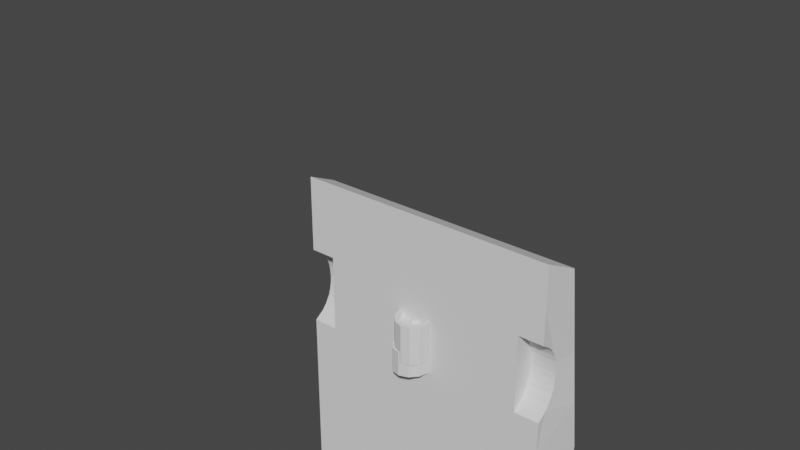 # Source: Car_Model.blend  (saved by Blender 2.81.16; exported with 4.5.12 LTS)
import bpy
from mathutils import Matrix  # noqa: F401  (used for matrix-valued properties, if any)

bpy.ops.wm.read_factory_settings(use_empty=True)
scene = bpy.context.scene
scene.name = 'Scene'

# ---- world
world_world = bpy.data.worlds.new('World'); scene.world = world_world
world_world.use_nodes = True; world_world.node_tree.nodes.clear()
_N = world_world.node_tree.nodes; _L = world_world.node_tree.links
n0 = _N.new('ShaderNodeOutputWorld'); n0.name = 'World Output'; n0.location = (300, 300)
n1 = _N.new('ShaderNodeBackground'); n1.name = 'Background'; n1.location = (10, 300)
n1.inputs[0].default_value = (0.05088, 0.05088, 0.05088, 1.0)
_L.new(n1.outputs[0], n0.inputs[0])
n0.is_active_output = True
world_world.color = (0.05088, 0.05088, 0.05088)
world_world.use_sun_shadow = False
world_world.sun_shadow_jitter_overblur = 0.0

# ---- meshes
me_cube = bpy.data.meshes.new('Cube')
me_cube.from_pydata([(0.9229, 0.2521, 2.229), (0.9467, 0.5652, 2.123), (0.9229, 0.2301, 1.082), (0.9229, 0.1721, -1.933), (0.8781, 0.7573, -1.786), (0.9203, 0.7825, 0.8881), (0.6485, 1.28, -1.498), (0.6487, 1.319, 0.5101), (0.9229, 0.2002, -0.4739), (0.8782, 0.7608, -0.4346), (0.6501, 1.301, -0.445), (0.9229, 0.2433, 1.768), (0.9229, 0.4172, 1.647), (0.9229, 0.4483, 1.529), (0.9229, 0.4126, 1.411), (0.9229, 0.2342, 1.297), (0.9229, 0.3327, 1.727), (0.9229, 0.3867, 1.687), (0.9229, 0.4357, 1.607), (0.9229, 0.4433, 1.571), (0.9229, 0.4441, 1.489), (0.9229, 0.4327, 1.45), (0.9229, 0.3702, 1.366), (0.9229, 0.3251, 1.335), (0.7444, 0.2433, 1.768), (0.7444, 0.4172, 1.647), (0.7444, 0.4483, 1.529), (0.7444, 0.4126, 1.411), (0.7444, 0.3327, 1.727), (0.7444, 0.3867, 1.687), (0.7444, 0.4357, 1.607), (0.7444, 0.4433, 1.571), (0.7444, 0.4441, 1.489), (0.7444, 0.4327, 1.45), (0.7444, 0.3702, 1.366), (0.7444, 0.3251, 1.335), (0.7444, 0.2521, 2.229), (0.7444, 0.1721, -1.933), (0.7444, 0.2301, 1.082), (0.7444, 0.2002, -0.4739), (0.7444, 0.2342, 1.297), (0.9229, 0.1908, -0.9608), (0.9229, 0.2717, -0.9914), (0.9229, 0.3476, -1.036), (0.9229, 0.3871, -1.079), (0.9229, 0.4107, -1.122), (0.9229, 0.4233, -1.165), (0.9229, 0.4268, -1.208), (0.9229, 0.4217, -1.251), (0.9229, 0.4074, -1.293), (0.9229, 0.3822, -1.336), (0.9229, 0.341, -1.378), (0.9229, 0.2634, -1.419), (0.9229, 0.1814, -1.446), (0.7444, 0.1908, -0.9608), (0.7444, 0.2717, -0.9914), (0.7444, 0.3476, -1.036), (0.7444, 0.3871, -1.079), (0.7444, 0.4107, -1.122), (0.7444, 0.4233, -1.165), (0.7444, 0.4268, -1.208), (0.7444, 0.4217, -1.251), (0.7444, 0.4074, -1.293), (0.7444, 0.3822, -1.336), (0.7444, 0.341, -1.378), (0.7444, 0.2634, -1.419), (0.7444, 0.1814, -1.446), (0.8779, 0.7602, -0.5346), (0.9011, 0.7688, 0.9158), (0.6487, 1.298, -0.545), (0.6299, 1.31, 0.5358), (0.6292, 1.271, -1.522), (0.8591, 0.7458, -1.809), (0.9229, 0.7121, -0.4837), (0.6676, 1.348, -0.4959), (0.6676, 1.368, 0.5428), (0.9674, 0.7354, 0.9635), (0.6676, 1.328, -1.535), (0.9229, 0.7088, -1.855), (-0.9229, 0.2521, 2.229), (-0.9467, 0.5652, 2.123), (-0.9229, 0.2301, 1.082), (-0.9229, 0.1721, -1.933), (-0.8781, 0.7573, -1.786), (-0.9203, 0.7825, 0.8881), (-0.6485, 1.28, -1.498), (-0.6487, 1.319, 0.5101), (-0.9229, 0.2002, -0.4739), (-0.8782, 0.7608, -0.4346), (-0.6501, 1.301, -0.445), (-2.773e-09, 0.2521, 2.229), (-2.645e-09, 0.5652, 2.123), (-1.204e-09, 0.7354, 0.9635), (2.402e-09, 0.1721, -1.933), (-1.347e-09, 0.2301, 1.082), (-6.87e-10, 1.368, 0.5428), (1.896e-09, 1.328, -1.535), (6.047e-10, 1.348, -0.4959), (5.874e-10, 0.2002, -0.4739), (-0.9229, 0.2433, 1.768), (-0.9229, 0.4172, 1.647), (-0.9229, 0.4483, 1.529), (-0.9229, 0.4126, 1.411), (-0.9229, 0.2342, 1.297), (-0.9229, 0.3327, 1.727), (-0.9229, 0.3867, 1.687), (-0.9229, 0.4357, 1.607), (-0.9229, 0.4433, 1.571), (-0.9229, 0.4441, 1.489), (-0.9229, 0.4327, 1.45), (-0.9229, 0.3702, 1.366), (-0.9229, 0.3251, 1.335), (-0.7444, 0.2433, 1.768), (-0.7444, 0.4172, 1.647), (-0.7444, 0.4483, 1.529), (-0.7444, 0.4126, 1.411), (-0.7444, 0.3327, 1.727), (-0.7444, 0.3867, 1.687), (-0.7444, 0.4357, 1.607), (-0.7444, 0.4433, 1.571), (-0.7444, 0.4441, 1.489), (-0.7444, 0.4327, 1.45), (-0.7444, 0.3702, 1.366), (-0.7444, 0.3251, 1.335), (-2.201e-09, 0.2433, 1.768), (-1.615e-09, 0.2342, 1.297), (-0.7444, 0.2521, 2.229), (-0.7444, 0.1721, -1.933), (-0.7444, 0.2301, 1.082), (-0.7444, 0.2002, -0.4739), (-0.7444, 0.2342, 1.297), (-0.9229, 0.1908, -0.9608), (-0.9229, 0.2717, -0.9914), (-0.9229, 0.3476, -1.036), (-0.9229, 0.3871, -1.079), (-0.9229, 0.4107, -1.122), (-0.9229, 0.4233, -1.165), (-0.9229, 0.4268, -1.208), (-0.9229, 0.4217, -1.251), (-0.9229, 0.4074, -1.293), (-0.9229, 0.3822, -1.336), (-0.9229, 0.341, -1.378), (-0.9229, 0.2634, -1.419), (-0.9229, 0.1814, -1.446), (-0.7444, 0.1908, -0.9608), (-0.7444, 0.2717, -0.9914), (-0.7444, 0.3476, -1.036), (-0.7444, 0.3871, -1.079), (-0.7444, 0.4107, -1.122), (-0.7444, 0.4233, -1.165), (-0.7444, 0.4268, -1.208), (-0.7444, 0.4217, -1.251), (-0.7444, 0.4074, -1.293), (-0.7444, 0.3822, -1.336), (-0.7444, 0.341, -1.378), (-0.7444, 0.2634, -1.419), (-0.7444, 0.1814, -1.446), (1.797e-09, 0.1814, -1.446), (1.193e-09, 0.1908, -0.9608), (-0.8779, 0.7602, -0.5346), (-0.9011, 0.7688, 0.9158), (-0.6487, 1.298, -0.545), (-0.6299, 1.31, 0.5358), (-0.6292, 1.271, -1.522), (-0.8591, 0.7458, -1.809), (-0.9229, 0.7121, -0.4837), (-0.6676, 1.348, -0.4959), (-0.6676, 1.368, 0.5428), (-0.9674, 0.7354, 0.9635), (-1.145e-09, 0.7688, 0.9158), (-6.777e-10, 1.31, 0.5358), (2.3e-09, 0.7088, -1.855), (-0.6676, 1.328, -1.535), (-0.9229, 0.7088, -1.855), (1.842e-09, 1.271, -1.491), (2.245e-09, 0.7465, -1.811), (0.9618, 0.6894, 1.277), (0.956, 0.6419, 1.6), (0.9507, 0.5978, 1.901), (-1.594e-09, 0.6894, 1.277), (-1.995e-09, 0.6419, 1.6), (-2.369e-09, 0.5978, 1.901), (-0.9618, 0.6894, 1.277), (-0.956, 0.6419, 1.6), (-0.9507, 0.5978, 1.901), (0.9229, 0.2472, 1.971), (-2.453e-09, 0.2472, 1.971), (0.7444, 0.2472, 1.971), (-0.9229, 0.2472, 1.971), (-0.7444, 0.2472, 1.971)], [], [(8, 73, 76, 2), (67, 4, 6, 69), (169, 68, 70, 170), (5, 9, 10, 7), (3, 78, 73, 8, 41, 42, 43, 44, 45, 46, 47, 48, 49, 50, 51, 52, 53), (75, 74, 97, 95), (74, 77, 96, 97), (39, 38, 94, 98), (186, 189, 112, 124), (0, 1, 91, 90, 36), (16, 28, 29, 17), (21, 33, 27, 14), (20, 32, 33, 21), (12, 25, 30, 18), (23, 35, 40, 15), (14, 27, 34, 22), (17, 29, 25, 12), (18, 30, 31, 19), (11, 24, 28, 16), (22, 34, 35, 23), (19, 31, 26, 13), (13, 26, 32, 20), (29, 28, 24, 40, 35, 34, 27, 33, 32, 26, 31, 30, 25), (81, 128, 130, 103), (185, 187, 24, 11), (40, 24, 124, 125), (81, 103, 111, 110, 182, 168), (38, 40, 125, 94), (8, 2, 38, 39), (41, 8, 39, 54), (3, 53, 66, 37), (53, 52, 65, 66), (52, 51, 64, 65), (51, 50, 63, 64), (50, 49, 62, 63), (49, 48, 61, 62), (48, 47, 60, 61), (47, 46, 59, 60), (46, 45, 58, 59), (45, 44, 57, 58), (44, 43, 56, 57), (43, 42, 55, 56), (42, 41, 54, 55), (54, 66, 65, 64, 63, 62, 61, 60, 59, 58, 57, 56, 55), (98, 158, 54, 39), (157, 66, 54, 158), (93, 37, 66, 157), (9, 5, 76, 73), (7, 10, 74, 75), (5, 7, 75, 76), (10, 9, 73, 74), (6, 4, 78, 77), (4, 67, 73, 78), (69, 6, 77, 74), (67, 69, 74, 73), (70, 68, 76, 75), (68, 169, 92, 76), (170, 70, 75, 95), (78, 3, 37, 93, 171), (71, 72, 175, 174), (72, 71, 77, 78), (71, 174, 96, 77), (175, 72, 78, 171), (99, 188, 184, 183, 107, 106, 100, 105, 104), (87, 81, 168, 165), (159, 161, 85, 83), (169, 170, 162, 160), (84, 86, 89, 88), (82, 143, 142, 141, 140, 139, 138, 137, 136, 135, 134, 133, 132, 131, 87, 165, 173), (167, 95, 97, 166), (166, 97, 96, 172), (129, 98, 94, 128), (177, 180, 181, 178), (79, 126, 90, 91, 80), (104, 105, 117, 116), (109, 102, 115, 121), (108, 109, 121, 120), (100, 106, 118, 113), (111, 103, 130, 123), (102, 110, 122, 115), (105, 100, 113, 117), (106, 107, 119, 118), (99, 104, 116, 112), (110, 111, 123, 122), (107, 101, 114, 119), (101, 108, 120, 114), (117, 113, 118, 119, 114, 120, 121, 115, 122, 123, 130, 112, 116), (186, 124, 24, 187), (188, 99, 112, 189), (130, 125, 124, 112), (2, 15, 40, 38), (128, 94, 125, 130), (87, 129, 128, 81), (131, 144, 129, 87), (82, 127, 156, 143), (143, 156, 155, 142), (142, 155, 154, 141), (141, 154, 153, 140), (140, 153, 152, 139), (139, 152, 151, 138), (138, 151, 150, 137), (137, 150, 149, 136), (136, 149, 148, 135), (135, 148, 147, 134), (134, 147, 146, 133), (133, 146, 145, 132), (132, 145, 144, 131), (144, 145, 146, 147, 148, 149, 150, 151, 152, 153, 154, 155, 156), (98, 129, 144, 158), (157, 158, 144, 156), (93, 157, 156, 127), (88, 165, 168, 84), (86, 167, 166, 89), (84, 168, 167, 86), (89, 166, 165, 88), (85, 172, 173, 83), (83, 173, 165, 159), (161, 166, 172, 85), (159, 165, 166, 161), (162, 167, 168, 160), (160, 168, 92, 169), (170, 95, 167, 162), (173, 171, 93, 127, 82), (163, 174, 175, 164), (164, 173, 172, 163), (163, 172, 96, 174), (175, 171, 173, 164), (80, 91, 181, 184), (182, 179, 92, 168), (183, 180, 179, 182), (1, 178, 181, 91), (176, 76, 92, 179), (177, 176, 179, 180), (90, 126, 189, 186), (79, 188, 189, 126), (90, 186, 187, 36), (0, 36, 187, 185), (182, 110, 102, 109, 108, 101, 107, 183), (19, 177, 178, 185, 11, 16, 17, 12, 18), (184, 188, 79, 80), (185, 178, 1, 0), (76, 176, 22, 23, 15, 2), (22, 176, 177, 19, 13, 20, 21, 14), (180, 183, 184, 181)])
_uv = me_cube.uv_layers.new(name='UVMap')
_uv.uv.foreach_set('vector', [0.6493, 0.6418, 0.6493, 0.7668, 0.3016, 0.766, 0.2754, 0.6418, 0.6614, 0.7786, 0.962, 0.7837, 0.8905, 0.9881, 0.6615, 0.9881, 0.8849, 0.01687, 0.8849, 0.237, 0.6732, 0.1708, 0.6732, 0.01687, 0.3195, 0.7776, 0.6373, 0.7782, 0.6375, 0.9882, 0.408, 0.9881, 1.0, 0.6418, 0.9787, 0.7725, 0.6493, 0.7668, 0.6493, 0.6418, 0.7663, 0.6418, 0.7733, 0.6617, 0.7836, 0.6804, 0.7938, 0.6903, 0.8041, 0.6963, 0.8144, 0.6995, 0.8247, 0.7006, 0.8349, 0.6995, 0.8452, 0.6963, 0.8555, 0.6903, 0.8657, 0.6804, 0.876, 0.6617, 0.883, 0.6418, 0.8685, 0.4163, 0.6189, 0.4163, 0.6189, 0.2532, 0.8685, 0.2532, 0.6189, 0.4163, 0.3694, 0.4163, 0.3694, 0.2532, 0.6189, 0.2532, 0.4255, 0.5982, 0.05162, 0.5982, 0.05162, 0.4163, 0.4255, 0.4163, 0.2217, 0.1403, 0.0429, 0.1403, 0.0429, 0.1899, 0.2217, 0.1899, 0.00572, 0.07749, 0.0, 0.0, 0.2274, 0.0, 0.2274, 0.07749, 0.04862, 0.07749, 0.9114, 0.2758, 0.8685, 0.2758, 0.8685, 0.2894, 0.9114, 0.2894, 0.9028, 0.1689, 0.9028, 0.1253, 0.8934, 0.1253, 0.8934, 0.1689, 0.9122, 0.1689, 0.9122, 0.1253, 0.9028, 0.1253, 0.9028, 0.1689, 0.9501, 0.1689, 0.9501, 0.1253, 0.9405, 0.1253, 0.9405, 0.1689, 0.3433, 0.1456, 0.3426, 0.189, 0.3659, 0.189, 0.3666, 0.1456, 0.3187, 0.1465, 0.318, 0.1899, 0.3304, 0.1893, 0.3311, 0.1459, 0.9596, 0.1689, 0.9596, 0.1253, 0.9501, 0.1253, 0.9501, 0.1689, 0.9405, 0.1689, 0.9405, 0.1253, 0.9319, 0.1253, 0.9319, 0.1689, 0.9114, 0.2536, 0.8685, 0.2536, 0.8685, 0.2758, 0.9114, 0.2758, 0.3311, 0.1459, 0.3304, 0.1893, 0.3426, 0.189, 0.3433, 0.1456, 0.9319, 0.1689, 0.9319, 0.1253, 0.9216, 0.1253, 0.9216, 0.1689, 0.9216, 0.1689, 0.9216, 0.1253, 0.9122, 0.1253, 0.9122, 0.1689, 0.9628, 0.4005, 0.9723, 0.3871, 0.9817, 0.3651, 0.8685, 0.3651, 0.8779, 0.3871, 0.8855, 0.398, 0.8968, 0.4081, 0.9062, 0.4129, 0.9157, 0.4155, 0.9251, 0.4163, 0.9353, 0.4149, 0.944, 0.4129, 0.9534, 0.4081, 0.05162, 0.6418, 0.05162, 0.5982, 8.941e-08, 0.5982, -2.98e-08, 0.6418, 0.0, 0.1403, 0.0429, 0.1403, 0.0429, 0.1899, 0.0, 0.1899, 0.7762, 0.5266, 0.7762, 0.6418, 0.955, 0.6418, 0.955, 0.5266, 0.2754, 0.6418, 0.2238, 0.6418, 0.2144, 0.6638, 0.2067, 0.6747, 0.2265, 0.7533, 0.3016, 0.766, 0.05162, 0.5982, 8.941e-08, 0.5982, 5.96e-07, 0.4163, 0.05162, 0.4163, 0.4255, 0.6418, 0.05162, 0.6418, 0.05162, 0.5982, 0.4255, 0.5982, 0.5425, 0.6418, 0.4255, 0.6418, 0.4255, 0.5982, 0.5425, 0.5982, 0.7762, 0.6418, 0.6592, 0.6418, 0.6592, 0.5982, 0.7762, 0.5982, 0.3609, 0.1074, 0.3609, 0.1271, 0.318, 0.1271, 0.318, 0.1074, 0.3609, 0.1271, 0.3609, 0.1456, 0.318, 0.1456, 0.318, 0.1271, 0.8725, 0.483, 0.8828, 0.483, 0.8828, 0.5266, 0.8725, 0.5266, 0.8828, 0.483, 0.893, 0.483, 0.893, 0.5266, 0.8828, 0.5266, 0.893, 0.483, 0.9033, 0.483, 0.9033, 0.5266, 0.893, 0.5266, 0.9033, 0.483, 0.9136, 0.483, 0.9136, 0.5266, 0.9033, 0.5266, 0.9136, 0.483, 0.9238, 0.483, 0.9238, 0.5266, 0.9136, 0.5266, 0.9238, 0.483, 0.9341, 0.483, 0.9341, 0.5266, 0.9238, 0.5266, 0.9341, 0.483, 0.9444, 0.483, 0.9444, 0.5266, 0.9341, 0.5266, 0.9444, 0.483, 0.9547, 0.483, 0.9547, 0.5266, 0.9444, 0.5266, 0.9386, 0.09186, 0.9372, 0.1076, 0.8945, 0.1076, 0.8959, 0.09186, 0.9372, 0.1076, 0.9361, 0.1253, 0.8934, 0.1253, 0.8945, 0.1076, 0.2274, 0.0187, 0.3441, 0.0187, 0.3371, 0.03859, 0.3269, 0.05734, 0.3166, 0.06719, 0.3063, 0.07315, 0.2961, 0.07644, 0.2858, 0.07749, 0.2755, 0.07644, 0.2652, 0.07315, 0.255, 0.06719, 0.2447, 0.05734, 0.2344, 0.03859, 0.4255, 0.4163, 0.5425, 0.4163, 0.5425, 0.5982, 0.4255, 0.5982, 0.6592, 0.4163, 0.6592, 0.5982, 0.5425, 0.5982, 0.5425, 0.4163, 0.7762, 0.4163, 0.7762, 0.5982, 0.6592, 0.5982, 0.6592, 0.4163, 0.6373, 0.7782, 0.3195, 0.7776, 0.3016, 0.766, 0.6493, 0.7668, 0.408, 0.9881, 0.6375, 0.9882, 0.6495, 1.0, 0.3999, 1.0, 0.3195, 0.7776, 0.408, 0.9881, 0.3999, 1.0, 0.3016, 0.766, 0.6375, 0.9882, 0.6373, 0.7782, 0.6493, 0.7668, 0.6495, 1.0, 0.8905, 0.9881, 0.962, 0.7837, 0.9787, 0.7725, 0.8991, 1.0, 0.962, 0.7837, 0.6614, 0.7786, 0.6493, 0.7668, 0.9787, 0.7725, 0.6615, 0.9881, 0.8905, 0.9881, 0.8991, 1.0, 0.6495, 1.0, 0.6614, 0.7786, 0.6615, 0.9881, 0.6495, 1.0, 0.6493, 0.7668, 0.6732, 0.1708, 0.8849, 0.237, 0.8934, 0.2532, 0.6594, 0.18, 0.3694, 0.237, 0.3694, 0.01687, 0.3808, 0.01687, 0.3808, 0.2532, 0.6732, 0.01687, 0.6732, 0.1708, 0.6594, 0.18, 0.6594, 0.01687, 0.1299, 0.4163, -5.96e-08, 0.4144, 0.0003227, 0.371, 0.001668, 0.1899, 0.1316, 0.1918, 0.3556, 0.3437, 0.1411, 0.4, 0.1427, 0.1911, 0.3583, 0.1899, 0.1411, 0.4, 0.3556, 0.3437, 0.3681, 0.3537, 0.1299, 0.4163, 0.3556, 0.3437, 0.3583, 0.1899, 0.3694, 0.1913, 0.3681, 0.3537, 0.1427, 0.1911, 0.1411, 0.4, 0.1299, 0.4163, 0.1316, 0.1918, 0.1106, 0.6418, 0.06179, 0.6418, 0.07699, 0.7279, 0.149, 0.7401, 0.157, 0.6916, 0.1483, 0.6895, 0.1389, 0.6848, 0.1294, 0.6772, 0.12, 0.6638, 0.6493, 0.6418, 0.2754, 0.6418, 0.3016, 0.766, 0.6493, 0.7668, 0.6614, 0.7786, 0.6615, 0.9881, 0.8905, 0.9881, 0.962, 0.7837, 0.8849, 0.01687, 0.6732, 0.01687, 0.6732, 0.1708, 0.8849, 0.237, 0.3195, 0.7776, 0.408, 0.9881, 0.6375, 0.9882, 0.6373, 0.7782, 1.0, 0.6418, 0.883, 0.6418, 0.876, 0.6617, 0.8657, 0.6804, 0.8555, 0.6903, 0.8452, 0.6963, 0.8349, 0.6995, 0.8247, 0.7006, 0.8144, 0.6995, 0.8041, 0.6963, 0.7938, 0.6903, 0.7836, 0.6804, 0.7733, 0.6617, 0.7663, 0.6418, 0.6493, 0.6418, 0.6493, 0.7668, 0.9787, 0.7725, 0.8685, 0.4163, 0.8685, 0.2532, 0.6189, 0.2532, 0.6189, 0.4163, 0.6189, 0.4163, 0.6189, 0.2532, 0.3694, 0.2532, 0.3694, 0.4163, 0.4255, 0.5982, 0.4255, 0.4163, 0.05162, 0.4163, 0.05162, 0.5982, 0.5338, 0.2504, 0.5338, 0.01687, 0.606, 0.01687, 0.606, 0.2491, 0.00572, 0.07749, 0.04862, 0.07749, 0.2274, 0.07749, 0.2274, 0.0, 0.0, 0.0, 0.9114, 0.2758, 0.9114, 0.2894, 0.8685, 0.2894, 0.8685, 0.2758, 0.9028, 0.1689, 0.8934, 0.1689, 0.8934, 0.1253, 0.9028, 0.1253, 0.9122, 0.1689, 0.9028, 0.1689, 0.9028, 0.1253, 0.9122, 0.1253, 0.9501, 0.1689, 0.9405, 0.1689, 0.9405, 0.1253, 0.9501, 0.1253, 0.3433, 0.1456, 0.3666, 0.1456, 0.3659, 0.189, 0.3426, 0.189, 0.3187, 0.1465, 0.3311, 0.1459, 0.3304, 0.1893, 0.318, 0.1899, 0.9596, 0.1689, 0.9501, 0.1689, 0.9501, 0.1253, 0.9596, 0.1253, 0.9405, 0.1689, 0.9319, 0.1689, 0.9319, 0.1253, 0.9405, 0.1253, 0.9114, 0.2536, 0.9114, 0.2758, 0.8685, 0.2758, 0.8685, 0.2536, 0.3311, 0.1459, 0.3433, 0.1456, 0.3426, 0.189, 0.3304, 0.1893, 0.9319, 0.1689, 0.9216, 0.1689, 0.9216, 0.1253, 0.9319, 0.1253, 0.9216, 0.1689, 0.9122, 0.1689, 0.9122, 0.1253, 0.9216, 0.1253, 0.9628, 0.4005, 0.9534, 0.4081, 0.944, 0.4129, 0.9353, 0.4149, 0.9251, 0.4163, 0.9157, 0.4155, 0.9062, 0.4129, 0.8968, 0.4081, 0.8855, 0.398, 0.8779, 0.3871, 0.8685, 0.3651, 0.9817, 0.3651, 0.9723, 0.3871, 0.2217, 0.1403, 0.2217, 0.1899, 0.0429, 0.1899, 0.0429, 0.1403, 0.0, 0.1403, 0.0, 0.1899, 0.0429, 0.1899, 0.0429, 0.1403, 0.7762, 0.5266, 0.955, 0.5266, 0.955, 0.6418, 0.7762, 0.6418, 0.05162, 0.6418, -2.98e-08, 0.6418, 8.941e-08, 0.5982, 0.05162, 0.5982, 0.05162, 0.5982, 0.05162, 0.4163, 5.96e-07, 0.4163, 8.941e-08, 0.5982, 0.4255, 0.6418, 0.4255, 0.5982, 0.05162, 0.5982, 0.05162, 0.6418, 0.5425, 0.6418, 0.5425, 0.5982, 0.4255, 0.5982, 0.4255, 0.6418, 0.7762, 0.6418, 0.7762, 0.5982, 0.6592, 0.5982, 0.6592, 0.6418, 0.3609, 0.1074, 0.318, 0.1074, 0.318, 0.1271, 0.3609, 0.1271, 0.3609, 0.1271, 0.318, 0.1271, 0.318, 0.1456, 0.3609, 0.1456, 0.8725, 0.483, 0.8725, 0.5266, 0.8828, 0.5266, 0.8828, 0.483, 0.8828, 0.483, 0.8828, 0.5266, 0.893, 0.5266, 0.893, 0.483, 0.893, 0.483, 0.893, 0.5266, 0.9033, 0.5266, 0.9033, 0.483, 0.9033, 0.483, 0.9033, 0.5266, 0.9136, 0.5266, 0.9136, 0.483, 0.9136, 0.483, 0.9136, 0.5266, 0.9238, 0.5266, 0.9238, 0.483, 0.9238, 0.483, 0.9238, 0.5266, 0.9341, 0.5266, 0.9341, 0.483, 0.9341, 0.483, 0.9341, 0.5266, 0.9444, 0.5266, 0.9444, 0.483, 0.9444, 0.483, 0.9444, 0.5266, 0.9547, 0.5266, 0.9547, 0.483, 0.9386, 0.09186, 0.8959, 0.09186, 0.8945, 0.1076, 0.9372, 0.1076, 0.9372, 0.1076, 0.8945, 0.1076, 0.8934, 0.1253, 0.9361, 0.1253, 0.2274, 0.0187, 0.2344, 0.03859, 0.2447, 0.05734, 0.255, 0.06719, 0.2652, 0.07315, 0.2755, 0.07644, 0.2858, 0.07749, 0.2961, 0.07644, 0.3063, 0.07315, 0.3166, 0.06719, 0.3269, 0.05734, 0.3371, 0.03859, 0.3441, 0.0187, 0.4255, 0.4163, 0.4255, 0.5982, 0.5425, 0.5982, 0.5425, 0.4163, 0.6592, 0.4163, 0.5425, 0.4163, 0.5425, 0.5982, 0.6592, 0.5982, 0.7762, 0.4163, 0.6592, 0.4163, 0.6592, 0.5982, 0.7762, 0.5982, 0.6373, 0.7782, 0.6493, 0.7668, 0.3016, 0.766, 0.3195, 0.7776, 0.408, 0.9881, 0.3999, 1.0, 0.6495, 1.0, 0.6375, 0.9882, 0.3195, 0.7776, 0.3016, 0.766, 0.3999, 1.0, 0.408, 0.9881, 0.6375, 0.9882, 0.6495, 1.0, 0.6493, 0.7668, 0.6373, 0.7782, 0.8905, 0.9881, 0.8991, 1.0, 0.9787, 0.7725, 0.962, 0.7837, 0.962, 0.7837, 0.9787, 0.7725, 0.6493, 0.7668, 0.6614, 0.7786, 0.6615, 0.9881, 0.6495, 1.0, 0.8991, 1.0, 0.8905, 0.9881, 0.6614, 0.7786, 0.6493, 0.7668, 0.6495, 1.0, 0.6615, 0.9881, 0.6732, 0.1708, 0.6594, 0.18, 0.8934, 0.2532, 0.8849, 0.237, 0.3694, 0.237, 0.3808, 0.2532, 0.3808, 0.01687, 0.3694, 0.01687, 0.6732, 0.01687, 0.6594, 0.01687, 0.6594, 0.18, 0.6732, 0.1708, 0.1299, 0.4163, 0.1316, 0.1918, 0.001668, 0.1899, 0.0003227, 0.371, -5.96e-08, 0.4144, 0.3556, 0.3437, 0.3583, 0.1899, 0.1427, 0.1911, 0.1411, 0.4, 0.1411, 0.4, 0.1299, 0.4163, 0.3681, 0.3537, 0.3556, 0.3437, 0.3556, 0.3437, 0.3681, 0.3537, 0.3694, 0.1913, 0.3583, 0.1899, 0.1427, 0.1911, 0.1316, 0.1918, 0.1299, 0.4163, 0.1411, 0.4, 0.6594, 0.2482, 0.6594, 0.01687, 0.606, 0.01687, 0.606, 0.2491, 0.4561, 0.2519, 0.4561, 0.01687, 0.3808, 0.01687, 0.3808, 0.2532, 0.5338, 0.2504, 0.5338, 0.01687, 0.4561, 0.01687, 0.4561, 0.2519, 0.6594, 0.2482, 0.606, 0.2491, 0.606, 0.01687, 0.6594, 0.01687, 0.4561, 0.2519, 0.3808, 0.2532, 0.3808, 0.01687, 0.4561, 0.01687, 0.5338, 0.2504, 0.4561, 0.2519, 0.4561, 0.01687, 0.5338, 0.01687, 0.2217, 0.07749, 0.0429, 0.07749, 0.0429, 0.1403, 0.2217, 0.1403, 0.0, 0.07749, 0.0, 0.1403, 0.0429, 0.1403, 0.0429, 0.07749, 0.2217, 0.07749, 0.2217, 0.1403, 0.0429, 0.1403, 0.0429, 0.07749, 0.0, 0.07749, 0.0429, 0.07749, 0.0429, 0.1403, 0.0, 0.1403, 0.2265, 0.7533, 0.2067, 0.6747, 0.1955, 0.6848, 0.1861, 0.6895, 0.1766, 0.6922, 0.1672, 0.693, 0.157, 0.6916, 0.149, 0.7401, 0.157, 0.6916, 0.149, 0.7401, 0.07699, 0.7279, 0.06179, 0.6418, 0.1106, 0.6418, 0.12, 0.6638, 0.1294, 0.6772, 0.1389, 0.6848, 0.1483, 0.6895, 0.07699, 0.7279, 0.06179, 0.6418, -2.98e-08, 0.6418, 0.02379, 0.7189, 0.06179, 0.6418, 0.07699, 0.7279, 0.02379, 0.7189, -2.98e-08, 0.6418, 0.3016, 0.766, 0.2265, 0.7533, 0.2067, 0.6747, 0.2144, 0.6638, 0.2238, 0.6418, 0.2754, 0.6418, 0.2067, 0.6747, 0.2265, 0.7533, 0.149, 0.7401, 0.157, 0.6916, 0.1672, 0.693, 0.1766, 0.6922, 0.1861, 0.6895, 0.1955, 0.6848, 0.5338, 0.01687, 0.5338, 0.2504, 0.606, 0.2491, 0.606, 0.01687])
_ca = me_cube.color_attributes.new('Col', 'BYTE_COLOR', 'CORNER')
_ca.data.foreach_set('color', [1.0, 1.0, 1.0, 1.0, 1.0, 1.0, 1.0, 1.0, 1.0, 1.0, 1.0, 1.0, 1.0, 1.0, 1.0, 1.0, 1.0, 1.0, 1.0, 1.0, 1.0, 1.0, 1.0, 1.0, 1.0, 1.0, 1.0, 1.0, 1.0, 1.0, 1.0, 1.0, 1.0, 1.0, 1.0, 1.0, 1.0, 1.0, 1.0, 1.0, 1.0, 1.0, 1.0, 1.0, 1.0, 1.0, 1.0, 1.0, 1.0, 1.0, 1.0, 1.0, 1.0, 1.0, 1.0, 1.0, 1.0, 1.0, 1.0, 1.0, 1.0, 1.0, 1.0, 1.0, 1.0, 1.0, 1.0, 1.0, 1.0, 1.0, 1.0, 1.0, 1.0, 1.0, 1.0, 1.0, 1.0, 1.0, 1.0, 1.0, 1.0, 1.0, 1.0, 1.0, 1.0, 1.0, 1.0, 1.0, 1.0, 1.0, 1.0, 1.0, 1.0, 1.0, 1.0, 1.0, 1.0, 1.0, 1.0, 1.0, 1.0, 1.0, 1.0, 1.0, 1.0, 1.0, 1.0, 1.0, 1.0, 1.0, 1.0, 1.0, 1.0, 1.0, 1.0, 1.0, 1.0, 1.0, 1.0, 1.0, 1.0, 1.0, 1.0, 1.0, 1.0, 1.0, 1.0, 1.0, 1.0, 1.0, 1.0, 1.0, 1.0, 1.0, 1.0, 1.0, 1.0, 1.0, 1.0, 1.0, 1.0, 1.0, 1.0, 1.0, 1.0, 1.0, 1.0, 1.0, 1.0, 1.0, 1.0, 1.0, 1.0, 1.0, 1.0, 1.0, 1.0, 1.0, 1.0, 1.0, 1.0, 1.0, 1.0, 1.0, 1.0, 1.0, 1.0, 1.0, 1.0, 1.0, 1.0, 1.0, 1.0, 1.0, 1.0, 1.0, 1.0, 1.0, 1.0, 1.0, 1.0, 1.0, 1.0, 1.0, 1.0, 1.0, 1.0, 1.0, 1.0, 1.0, 1.0, 1.0, 1.0, 1.0, 1.0, 1.0, 1.0, 1.0, 1.0, 1.0, 1.0, 1.0, 1.0, 1.0, 1.0, 1.0, 1.0, 1.0, 1.0, 1.0, 1.0, 1.0, 1.0, 1.0, 1.0, 1.0, 1.0, 1.0, 1.0, 1.0, 1.0, 1.0, 1.0, 1.0, 1.0, 1.0, 1.0, 1.0, 1.0, 1.0, 1.0, 1.0, 1.0, 1.0, 1.0, 1.0, 1.0, 1.0, 1.0, 1.0, 1.0, 1.0, 1.0, 1.0, 1.0, 1.0, 1.0, 1.0, 1.0, 1.0, 1.0, 1.0, 1.0, 1.0, 1.0, 1.0, 1.0, 1.0, 1.0, 1.0, 1.0, 1.0, 1.0, 1.0, 1.0, 1.0, 1.0, 1.0, 1.0, 1.0, 1.0, 1.0, 1.0, 1.0, 1.0, 1.0, 1.0, 1.0, 1.0, 1.0, 1.0, 1.0, 1.0, 1.0, 1.0, 1.0, 1.0, 1.0, 1.0, 1.0, 1.0, 1.0, 1.0, 1.0, 1.0, 1.0, 1.0, 1.0, 1.0, 1.0, 1.0, 1.0, 1.0, 1.0, 1.0, 1.0, 1.0, 1.0, 1.0, 1.0, 1.0, 1.0, 1.0, 1.0, 1.0, 1.0, 1.0, 1.0, 1.0, 1.0, 1.0, 1.0, 1.0, 1.0, 1.0, 1.0, 1.0, 1.0, 1.0, 1.0, 1.0, 1.0, 1.0, 1.0, 1.0, 1.0, 1.0, 1.0, 1.0, 1.0, 1.0, 1.0, 1.0, 1.0, 1.0, 1.0, 1.0, 1.0, 1.0, 1.0, 1.0, 1.0, 1.0, 1.0, 1.0, 1.0, 1.0, 1.0, 1.0, 1.0, 1.0, 1.0, 1.0, 1.0, 1.0, 1.0, 1.0, 1.0, 1.0, 1.0, 1.0, 1.0, 1.0, 1.0, 1.0, 1.0, 1.0, 1.0, 1.0, 1.0, 1.0, 1.0, 1.0, 1.0, 1.0, 1.0, 1.0, 1.0, 1.0, 1.0, 1.0, 1.0, 1.0, 1.0, 1.0, 1.0, 1.0, 1.0, 1.0, 1.0, 1.0, 1.0, 1.0, 1.0, 1.0, 1.0, 1.0, 1.0, 1.0, 1.0, 1.0, 1.0, 1.0, 1.0, 1.0, 1.0, 1.0, 1.0, 1.0, 1.0, 1.0, 1.0, 1.0, 1.0, 1.0, 1.0, 1.0, 1.0, 1.0, 1.0, 1.0, 1.0, 1.0, 1.0, 1.0, 1.0, 1.0, 1.0, 1.0, 1.0, 1.0, 1.0, 1.0, 1.0, 1.0, 1.0, 1.0, 1.0, 1.0, 1.0, 1.0, 1.0, 1.0, 1.0, 1.0, 1.0, 1.0, 1.0, 1.0, 1.0, 1.0, 1.0, 1.0, 1.0, 1.0, 1.0, 1.0, 1.0, 1.0, 1.0, 1.0, 1.0, 1.0, 1.0, 1.0, 1.0, 1.0, 1.0, 1.0, 1.0, 1.0, 1.0, 1.0, 1.0, 1.0, 1.0, 1.0, 1.0, 1.0, 1.0, 1.0, 1.0, 1.0, 1.0, 1.0, 1.0, 1.0, 1.0, 1.0, 1.0, 1.0, 1.0, 1.0, 1.0, 1.0, 1.0, 1.0, 1.0, 1.0, 1.0, 1.0, 1.0, 1.0, 1.0, 1.0, 1.0, 1.0, 1.0, 1.0, 1.0, 1.0, 1.0, 1.0, 1.0, 1.0, 1.0, 1.0, 1.0, 1.0, 1.0, 1.0, 1.0, 1.0, 1.0, 1.0, 1.0, 1.0, 1.0, 1.0, 1.0, 1.0, 1.0, 1.0, 1.0, 1.0, 1.0, 1.0, 1.0, 1.0, 1.0, 1.0, 1.0, 1.0, 1.0, 1.0, 1.0, 1.0, 1.0, 1.0, 1.0, 1.0, 1.0, 1.0, 1.0, 1.0, 1.0, 1.0, 1.0, 1.0, 1.0, 1.0, 1.0, 1.0, 1.0, 1.0, 1.0, 1.0, 1.0, 1.0, 1.0, 1.0, 1.0, 1.0, 1.0, 1.0, 1.0, 1.0, 1.0, 1.0, 1.0, 1.0, 1.0, 1.0, 1.0, 1.0, 1.0, 1.0, 1.0, 1.0, 1.0, 1.0, 1.0, 1.0, 1.0, 1.0, 1.0, 1.0, 1.0, 1.0, 1.0, 1.0, 1.0, 1.0, 1.0, 1.0, 1.0, 1.0, 1.0, 1.0, 1.0, 1.0, 1.0, 1.0, 1.0, 1.0, 1.0, 1.0, 1.0, 1.0, 1.0, 1.0, 1.0, 1.0, 1.0, 1.0, 1.0, 1.0, 1.0, 1.0, 1.0, 1.0, 1.0, 1.0, 1.0, 1.0, 1.0, 1.0, 1.0, 1.0, 1.0, 1.0, 1.0, 1.0, 1.0, 1.0, 1.0, 1.0, 1.0, 1.0, 1.0, 1.0, 1.0, 1.0, 1.0, 1.0, 1.0, 1.0, 1.0, 1.0, 1.0, 1.0, 1.0, 1.0, 1.0, 1.0, 1.0, 1.0, 1.0, 1.0, 1.0, 1.0, 1.0, 1.0, 1.0, 1.0, 1.0, 1.0, 1.0, 1.0, 1.0, 1.0, 1.0, 1.0, 1.0, 1.0, 1.0, 1.0, 1.0, 1.0, 1.0, 1.0, 1.0, 1.0, 1.0, 1.0, 1.0, 1.0, 1.0, 1.0, 1.0, 1.0, 1.0, 1.0, 1.0, 1.0, 1.0, 1.0, 1.0, 1.0, 1.0, 1.0, 1.0, 1.0, 1.0, 1.0, 1.0, 1.0, 1.0, 1.0, 1.0, 1.0, 1.0, 1.0, 1.0, 1.0, 1.0, 1.0, 1.0, 1.0, 1.0, 1.0, 1.0, 1.0, 1.0, 1.0, 1.0, 1.0, 1.0, 1.0, 1.0, 1.0, 1.0, 1.0, 1.0, 1.0, 1.0, 1.0, 1.0, 1.0, 1.0, 1.0, 1.0, 1.0, 1.0, 1.0, 1.0, 1.0, 1.0, 1.0, 1.0, 1.0, 1.0, 1.0, 1.0, 1.0, 1.0, 1.0, 1.0, 1.0, 1.0, 1.0, 1.0, 1.0, 1.0, 1.0, 1.0, 1.0, 1.0, 1.0, 1.0, 1.0, 1.0, 1.0, 1.0, 1.0, 1.0, 1.0, 1.0, 1.0, 1.0, 1.0, 1.0, 1.0, 1.0, 1.0, 1.0, 1.0, 1.0, 1.0, 1.0, 1.0, 1.0, 1.0, 1.0, 1.0, 1.0, 1.0, 1.0, 1.0, 1.0, 1.0, 1.0, 1.0, 1.0, 1.0, 1.0, 1.0, 1.0, 1.0, 1.0, 1.0, 1.0, 1.0, 1.0, 1.0, 1.0, 1.0, 1.0, 1.0, 1.0, 1.0, 1.0, 1.0, 1.0, 1.0, 1.0, 1.0, 1.0, 1.0, 1.0, 1.0, 1.0, 1.0, 1.0, 1.0, 1.0, 1.0, 1.0, 1.0, 1.0, 1.0, 1.0, 1.0, 1.0, 1.0, 1.0, 1.0, 1.0, 1.0, 1.0, 1.0, 1.0, 1.0, 1.0, 1.0, 1.0, 1.0, 1.0, 1.0, 1.0, 1.0, 1.0, 1.0, 1.0, 1.0, 1.0, 1.0, 1.0, 1.0, 1.0, 1.0, 1.0, 1.0, 1.0, 1.0, 1.0, 1.0, 1.0, 1.0, 1.0, 1.0, 1.0, 1.0, 1.0, 1.0, 1.0, 1.0, 1.0, 1.0, 1.0, 1.0, 1.0, 1.0, 1.0, 1.0, 1.0, 1.0, 1.0, 1.0, 1.0, 1.0, 1.0, 1.0, 1.0, 1.0, 1.0, 1.0, 1.0, 1.0, 1.0, 1.0, 1.0, 1.0, 1.0, 1.0, 1.0, 1.0, 1.0, 1.0, 1.0, 1.0, 1.0, 1.0, 1.0, 1.0, 1.0, 1.0, 1.0, 1.0, 1.0, 1.0, 1.0, 1.0, 1.0, 1.0, 1.0, 1.0, 1.0, 1.0, 1.0, 1.0, 1.0, 1.0, 1.0, 1.0, 1.0, 1.0, 1.0, 1.0, 1.0, 1.0, 1.0, 1.0, 1.0, 1.0, 1.0, 1.0, 1.0, 1.0, 1.0, 1.0, 1.0, 1.0, 1.0, 1.0, 1.0, 1.0, 1.0, 1.0, 1.0, 1.0, 1.0, 1.0, 1.0, 1.0, 1.0, 1.0, 1.0, 1.0, 1.0, 1.0, 1.0, 1.0, 1.0, 1.0, 1.0, 1.0, 1.0, 1.0, 1.0, 1.0, 1.0, 1.0, 1.0, 1.0, 1.0, 1.0, 1.0, 1.0, 1.0, 1.0, 1.0, 1.0, 1.0, 1.0, 1.0, 1.0, 1.0, 1.0, 1.0, 1.0, 1.0, 1.0, 1.0, 1.0, 1.0, 1.0, 1.0, 1.0, 1.0, 1.0, 1.0, 1.0, 1.0, 1.0, 1.0, 1.0, 1.0, 1.0, 1.0, 1.0, 1.0, 1.0, 1.0, 1.0, 1.0, 1.0, 1.0, 1.0, 1.0, 1.0, 1.0, 1.0, 1.0, 1.0, 1.0, 1.0, 1.0, 1.0, 1.0, 1.0, 1.0, 1.0, 1.0, 1.0, 1.0, 1.0, 1.0, 1.0, 1.0, 1.0, 1.0, 1.0, 1.0, 1.0, 1.0, 1.0, 1.0, 1.0, 1.0, 1.0, 1.0, 1.0, 1.0, 1.0, 1.0, 1.0, 1.0, 1.0, 1.0, 1.0, 1.0, 1.0, 1.0, 1.0, 1.0, 1.0, 1.0, 1.0, 1.0, 1.0, 1.0, 1.0, 1.0, 1.0, 1.0, 1.0, 1.0, 1.0, 1.0, 1.0, 1.0, 1.0, 1.0, 1.0, 1.0, 1.0, 1.0, 1.0, 1.0, 1.0, 1.0, 1.0, 1.0, 1.0, 1.0, 1.0, 1.0, 1.0, 1.0, 1.0, 1.0, 1.0, 1.0, 1.0, 1.0, 1.0, 1.0, 1.0, 1.0, 1.0, 1.0, 1.0, 1.0, 1.0, 1.0, 1.0, 1.0, 1.0, 1.0, 1.0, 1.0, 1.0, 1.0, 1.0, 1.0, 1.0, 1.0, 1.0, 1.0, 1.0, 1.0, 1.0, 1.0, 1.0, 1.0, 1.0, 1.0, 1.0, 1.0, 1.0, 1.0, 1.0, 1.0, 1.0, 1.0, 1.0, 1.0, 1.0, 1.0, 1.0, 1.0, 1.0, 1.0, 1.0, 1.0, 1.0, 1.0, 1.0, 1.0, 1.0, 1.0, 1.0, 1.0, 1.0, 1.0, 1.0, 1.0, 1.0, 1.0, 1.0, 1.0, 1.0, 1.0, 1.0, 1.0, 1.0, 1.0, 1.0, 1.0, 1.0, 1.0, 1.0, 1.0, 1.0, 1.0, 1.0, 1.0, 1.0, 1.0, 1.0, 1.0, 1.0, 1.0, 1.0, 1.0, 1.0, 1.0, 1.0, 1.0, 1.0, 1.0, 1.0, 1.0, 1.0, 1.0, 1.0, 1.0, 1.0, 1.0, 1.0, 1.0, 1.0, 1.0, 1.0, 1.0, 1.0, 1.0, 1.0, 1.0, 1.0, 1.0, 1.0, 1.0, 1.0, 1.0, 1.0, 1.0, 1.0, 1.0, 1.0, 1.0, 1.0, 1.0, 1.0, 1.0, 1.0, 1.0, 1.0, 1.0, 1.0, 1.0, 1.0, 1.0, 1.0, 1.0, 1.0, 1.0, 1.0, 1.0, 1.0, 1.0, 1.0, 1.0, 1.0, 1.0, 1.0, 1.0, 1.0, 1.0, 1.0, 1.0, 1.0, 1.0, 1.0, 1.0, 1.0, 1.0, 1.0, 1.0, 1.0, 1.0, 1.0, 1.0, 1.0, 1.0, 1.0, 1.0, 1.0, 1.0, 1.0, 1.0, 1.0, 1.0, 1.0, 1.0, 1.0, 1.0, 1.0, 1.0, 1.0, 1.0, 1.0, 1.0, 1.0, 1.0, 1.0, 1.0, 1.0, 1.0, 1.0, 1.0, 1.0, 1.0, 1.0, 1.0, 1.0, 1.0, 1.0, 1.0, 1.0, 1.0, 1.0, 1.0, 1.0, 1.0, 1.0, 1.0, 1.0, 1.0, 1.0, 1.0, 1.0, 1.0, 1.0, 1.0, 1.0, 1.0, 1.0, 1.0, 1.0, 1.0, 1.0, 1.0, 1.0, 1.0, 1.0, 1.0, 1.0, 1.0, 1.0, 1.0, 1.0, 1.0, 1.0, 1.0, 1.0, 1.0, 1.0, 1.0, 1.0, 1.0, 1.0, 1.0, 1.0, 1.0, 1.0, 1.0, 1.0, 1.0, 1.0, 1.0, 1.0, 1.0, 1.0, 1.0, 1.0, 1.0, 1.0, 1.0, 1.0, 1.0, 1.0, 1.0, 1.0, 1.0, 1.0, 1.0, 1.0, 1.0, 1.0, 1.0, 1.0, 1.0, 1.0, 1.0, 1.0, 1.0, 1.0, 1.0, 1.0, 1.0, 1.0, 1.0, 1.0, 1.0, 1.0, 1.0, 1.0, 1.0, 1.0, 1.0, 1.0, 1.0, 1.0, 1.0, 1.0, 1.0, 1.0, 1.0, 1.0, 1.0, 1.0, 1.0, 1.0, 1.0, 1.0, 1.0, 1.0, 1.0, 1.0, 1.0, 1.0, 1.0, 1.0, 1.0, 1.0, 1.0, 1.0, 1.0, 1.0, 1.0, 1.0, 1.0, 1.0, 1.0, 1.0, 1.0, 1.0, 1.0, 1.0, 1.0, 1.0, 1.0, 1.0, 1.0, 1.0, 1.0, 1.0, 1.0, 1.0, 1.0, 1.0, 1.0, 1.0, 1.0, 1.0, 1.0, 1.0, 1.0, 1.0, 1.0, 1.0, 1.0, 1.0, 1.0, 1.0, 1.0, 1.0, 1.0, 1.0, 1.0, 1.0, 1.0, 1.0, 1.0, 1.0, 1.0, 1.0, 1.0, 1.0, 1.0, 1.0, 1.0, 1.0, 1.0, 1.0, 1.0, 1.0, 1.0, 1.0, 1.0, 1.0, 1.0, 1.0, 1.0, 1.0, 1.0, 1.0, 1.0, 1.0, 1.0, 1.0, 1.0, 1.0, 1.0, 1.0, 1.0, 1.0, 1.0, 1.0, 1.0, 1.0, 1.0, 1.0, 1.0, 1.0, 1.0, 1.0, 1.0, 1.0, 1.0, 1.0, 1.0, 1.0, 1.0, 1.0, 1.0, 1.0, 1.0, 1.0, 1.0, 1.0, 1.0, 1.0, 1.0, 1.0, 1.0, 1.0, 1.0, 1.0, 1.0, 1.0, 1.0, 1.0, 1.0, 1.0, 1.0, 1.0, 1.0, 1.0, 1.0, 1.0, 1.0, 1.0, 1.0, 1.0, 1.0, 1.0, 1.0, 1.0, 1.0, 1.0, 1.0, 1.0, 1.0, 1.0, 1.0, 1.0, 1.0, 1.0, 1.0, 1.0, 1.0, 1.0, 1.0, 1.0, 1.0, 1.0, 1.0, 1.0, 1.0, 1.0, 1.0, 1.0, 1.0, 1.0, 1.0, 1.0, 1.0, 1.0, 1.0, 1.0, 1.0, 1.0, 1.0, 1.0, 1.0, 1.0, 1.0, 1.0, 1.0, 1.0, 1.0, 1.0, 1.0, 1.0, 1.0, 1.0, 1.0, 1.0, 1.0, 1.0, 1.0, 1.0, 1.0, 1.0, 1.0, 1.0, 1.0, 1.0, 1.0, 1.0, 1.0, 1.0, 1.0, 1.0, 1.0, 1.0, 1.0, 1.0, 1.0, 1.0, 1.0, 1.0, 1.0, 1.0, 1.0, 1.0, 1.0, 1.0, 1.0, 1.0, 1.0, 1.0, 1.0, 1.0, 1.0, 1.0, 1.0, 1.0, 1.0, 1.0, 1.0, 1.0, 1.0, 1.0, 1.0, 1.0, 1.0, 1.0, 1.0, 1.0, 1.0, 1.0, 1.0, 1.0, 1.0, 1.0, 1.0, 1.0, 1.0, 1.0, 1.0, 1.0, 1.0, 1.0, 1.0, 1.0, 1.0, 1.0, 1.0, 1.0, 1.0, 1.0, 1.0, 1.0, 1.0, 1.0, 1.0, 1.0, 1.0, 1.0, 1.0, 1.0, 1.0, 1.0, 1.0, 1.0, 1.0, 1.0, 1.0, 1.0, 1.0, 1.0, 1.0, 1.0, 1.0, 1.0, 1.0, 1.0, 1.0, 1.0, 1.0, 1.0, 1.0, 1.0, 1.0, 1.0, 1.0, 1.0, 1.0, 1.0, 1.0, 1.0, 1.0, 1.0, 1.0, 1.0, 1.0, 1.0, 1.0, 1.0, 1.0, 1.0, 1.0, 1.0, 1.0, 1.0, 1.0, 1.0, 1.0, 1.0, 1.0, 1.0, 1.0, 1.0, 1.0, 1.0, 1.0, 1.0, 1.0, 1.0, 1.0, 1.0, 1.0, 1.0, 1.0, 1.0, 1.0, 1.0, 1.0, 1.0, 1.0, 1.0, 1.0, 1.0, 1.0, 1.0, 1.0, 1.0, 1.0, 1.0, 1.0, 1.0, 1.0, 1.0, 1.0, 1.0, 1.0, 1.0, 1.0, 1.0, 1.0, 1.0, 1.0, 1.0, 1.0, 1.0, 1.0, 1.0, 1.0, 1.0, 1.0, 1.0, 1.0, 1.0, 1.0, 1.0, 1.0, 1.0, 1.0, 1.0, 1.0, 1.0, 1.0, 1.0, 1.0, 1.0, 1.0, 1.0, 1.0, 1.0, 1.0, 1.0, 1.0, 1.0, 1.0, 1.0, 1.0, 1.0, 1.0, 1.0, 1.0, 1.0, 1.0, 1.0, 1.0, 1.0, 1.0, 1.0, 1.0, 1.0, 1.0, 1.0, 1.0, 1.0, 1.0, 1.0, 1.0, 1.0, 1.0, 1.0, 1.0, 1.0, 1.0, 1.0, 1.0, 1.0, 1.0, 1.0, 1.0, 1.0, 1.0, 1.0, 1.0, 1.0, 1.0, 1.0, 1.0, 1.0, 1.0, 1.0, 1.0, 1.0, 1.0, 1.0, 1.0, 1.0, 1.0, 1.0, 1.0, 1.0, 1.0, 1.0, 1.0, 1.0, 1.0, 1.0, 1.0, 1.0, 1.0, 1.0, 1.0, 1.0, 1.0, 1.0, 1.0, 1.0, 1.0, 1.0, 1.0, 1.0, 1.0, 1.0, 1.0, 1.0, 1.0, 1.0, 1.0, 1.0, 1.0, 1.0, 1.0, 1.0, 1.0, 1.0, 1.0, 1.0, 1.0, 1.0, 1.0, 1.0, 1.0, 1.0, 1.0, 1.0, 1.0, 1.0, 1.0, 1.0, 1.0, 1.0, 1.0, 1.0, 1.0, 1.0, 1.0, 1.0, 1.0, 1.0, 1.0, 1.0, 1.0, 1.0, 1.0, 1.0, 1.0, 1.0, 1.0, 1.0, 1.0, 1.0, 1.0, 1.0, 1.0, 1.0, 1.0, 1.0, 1.0, 1.0, 1.0, 1.0, 1.0, 1.0, 1.0, 1.0, 1.0, 1.0, 1.0, 1.0, 1.0, 1.0, 1.0, 1.0, 1.0, 1.0, 1.0, 1.0, 1.0, 1.0, 1.0, 1.0, 1.0, 1.0, 1.0, 1.0, 1.0, 1.0, 1.0, 1.0, 1.0, 1.0, 1.0, 1.0, 1.0, 1.0, 1.0, 1.0, 1.0, 1.0, 1.0, 1.0, 1.0, 1.0, 1.0, 1.0, 1.0, 1.0, 1.0, 1.0, 1.0, 1.0, 1.0, 1.0, 1.0, 1.0, 1.0, 1.0, 1.0, 1.0, 1.0, 1.0, 1.0, 1.0, 1.0, 1.0, 1.0, 1.0, 1.0, 1.0, 1.0, 1.0, 1.0, 1.0, 1.0, 1.0, 1.0, 1.0, 1.0, 1.0, 1.0, 1.0, 1.0, 1.0, 1.0, 1.0, 1.0, 1.0, 1.0, 1.0, 1.0, 1.0, 1.0, 1.0, 1.0, 1.0, 1.0, 1.0, 1.0, 1.0, 1.0, 1.0, 1.0, 1.0, 1.0, 1.0, 1.0, 1.0, 1.0, 1.0, 1.0, 1.0, 1.0, 1.0, 1.0, 1.0, 1.0, 1.0, 1.0, 1.0, 1.0, 1.0, 1.0, 1.0, 1.0, 1.0, 1.0, 1.0, 1.0, 1.0, 1.0, 1.0, 1.0, 1.0, 1.0, 1.0, 1.0, 1.0, 1.0, 1.0, 1.0, 1.0, 1.0, 1.0, 1.0, 1.0, 1.0, 1.0, 1.0, 1.0, 1.0, 1.0, 1.0, 1.0, 1.0, 1.0, 1.0, 1.0, 1.0, 1.0, 1.0, 1.0, 1.0, 1.0, 1.0, 1.0, 1.0, 1.0, 1.0, 1.0, 1.0, 1.0, 1.0, 1.0, 1.0, 1.0, 1.0, 1.0, 1.0, 1.0, 1.0, 1.0, 1.0, 1.0, 1.0, 1.0, 1.0, 1.0, 1.0, 1.0, 1.0, 1.0, 1.0, 1.0, 1.0, 1.0, 1.0, 1.0, 1.0, 1.0, 1.0, 1.0, 1.0, 1.0, 1.0, 1.0, 1.0, 1.0, 1.0, 1.0, 1.0, 1.0, 1.0, 1.0, 1.0, 1.0, 1.0, 1.0, 1.0, 1.0, 1.0, 1.0, 1.0, 1.0, 1.0, 1.0, 1.0, 1.0, 1.0, 1.0, 1.0, 1.0, 1.0, 1.0, 1.0, 1.0, 1.0, 1.0, 1.0, 1.0, 1.0, 1.0, 1.0, 1.0, 1.0, 1.0, 1.0, 1.0, 1.0, 1.0, 1.0, 1.0, 1.0, 1.0, 1.0, 1.0, 1.0, 1.0, 1.0, 1.0, 1.0, 1.0, 1.0, 1.0, 1.0, 1.0, 1.0, 1.0, 1.0, 1.0, 1.0, 1.0, 1.0, 1.0, 1.0, 1.0, 1.0, 1.0, 1.0, 1.0, 1.0, 1.0, 1.0, 1.0, 1.0, 1.0, 1.0, 1.0, 1.0, 1.0, 1.0, 1.0, 1.0, 1.0, 1.0, 1.0, 1.0, 1.0, 1.0, 1.0, 1.0, 1.0, 1.0, 1.0, 1.0, 1.0, 1.0, 1.0, 1.0, 1.0, 1.0, 1.0, 1.0, 1.0, 1.0, 1.0, 1.0, 1.0, 1.0, 1.0, 1.0, 1.0, 1.0, 1.0, 1.0, 1.0, 1.0, 1.0, 1.0, 1.0, 1.0, 1.0, 1.0, 1.0, 1.0, 1.0, 1.0, 1.0, 1.0, 1.0, 1.0, 1.0, 1.0, 1.0, 1.0, 1.0, 1.0, 1.0, 1.0, 1.0, 1.0, 1.0, 1.0, 1.0, 1.0, 1.0, 1.0, 1.0, 1.0, 1.0, 1.0, 1.0, 1.0, 1.0, 1.0, 1.0, 1.0, 1.0, 1.0, 1.0, 1.0, 1.0, 1.0, 1.0, 1.0, 1.0, 1.0, 1.0, 1.0, 1.0, 1.0, 1.0, 1.0, 1.0, 1.0, 1.0, 1.0, 1.0, 1.0, 1.0, 1.0, 1.0, 1.0, 1.0, 1.0, 1.0, 1.0, 1.0, 1.0, 1.0, 1.0, 1.0, 1.0, 1.0, 1.0, 1.0, 1.0, 1.0, 1.0, 1.0, 1.0, 1.0, 1.0, 1.0, 1.0, 1.0, 1.0, 1.0, 1.0, 1.0, 1.0, 1.0, 1.0, 1.0, 1.0, 1.0, 1.0, 1.0, 1.0, 1.0, 1.0, 1.0, 1.0, 1.0, 1.0, 1.0, 1.0, 1.0, 1.0, 1.0, 1.0, 1.0, 1.0, 1.0, 1.0, 1.0, 1.0, 1.0, 1.0, 1.0, 1.0, 1.0, 1.0, 1.0, 1.0, 1.0, 1.0, 1.0, 1.0, 1.0, 1.0, 1.0, 1.0, 1.0, 1.0, 1.0, 1.0, 1.0, 1.0, 1.0, 1.0, 1.0, 1.0, 1.0, 1.0, 1.0, 1.0, 1.0, 1.0, 1.0, 1.0, 1.0, 1.0, 1.0, 1.0, 1.0, 1.0, 1.0, 1.0, 1.0, 1.0, 1.0, 1.0, 1.0, 1.0, 1.0, 1.0, 1.0, 1.0, 1.0, 1.0, 1.0, 1.0, 1.0, 1.0, 1.0, 1.0, 1.0, 1.0, 1.0, 1.0, 1.0, 1.0, 1.0, 1.0, 1.0, 1.0, 1.0, 1.0, 1.0, 1.0, 1.0, 1.0, 1.0, 1.0, 1.0, 1.0, 1.0, 1.0, 1.0, 1.0, 1.0, 1.0, 1.0, 1.0, 1.0, 1.0, 1.0, 1.0, 1.0, 1.0, 1.0, 1.0, 1.0, 1.0, 1.0, 1.0, 1.0, 1.0, 1.0, 1.0, 1.0, 1.0, 1.0, 1.0, 1.0, 1.0, 1.0, 1.0, 1.0, 1.0, 1.0, 1.0, 1.0, 1.0, 1.0, 1.0, 1.0, 1.0, 1.0, 1.0, 1.0, 1.0, 1.0, 1.0, 1.0, 1.0, 1.0, 1.0, 1.0, 1.0, 1.0, 1.0, 1.0, 1.0, 1.0, 1.0, 1.0, 1.0, 1.0, 1.0, 1.0, 1.0, 1.0, 1.0, 1.0, 1.0, 1.0, 1.0, 1.0, 1.0, 1.0, 1.0, 1.0, 1.0, 1.0, 1.0, 1.0, 1.0, 1.0, 1.0, 1.0, 1.0, 1.0, 1.0, 1.0, 1.0, 1.0, 1.0, 1.0, 1.0, 1.0, 1.0, 1.0, 1.0, 1.0, 1.0, 1.0, 1.0, 1.0, 1.0, 1.0, 1.0, 1.0, 1.0, 1.0, 1.0, 1.0, 1.0, 1.0, 1.0, 1.0, 1.0, 1.0, 1.0, 1.0, 1.0, 1.0, 1.0, 1.0, 1.0, 1.0, 1.0, 1.0, 1.0, 1.0, 1.0, 1.0, 1.0, 1.0, 1.0, 1.0, 1.0, 1.0, 1.0])
me_cube.materials.append(None)
me_cube.use_remesh_fix_poles = True
me_cube.use_remesh_preserve_attributes = False
me_cube.use_mirror_vertex_groups = False
me_cube.use_paint_bone_selection = False
me_cube.use_paint_mask_vertex = True
me_cube.update()
me_cylinder_001 = bpy.data.meshes.new('Cylinder.001')
me_cylinder_001.from_pydata([(0.03829, -0.1443, 0.02), (-0.1126, -0.1868, 0.0259), (0.03829, -0.135, -0.05483), (-0.1126, -0.1748, -0.07099), (0.03829, -0.08948, -0.115), (-0.1126, -0.1158, -0.1489), (0.03829, -0.02, -0.1443), (-0.1126, -0.0259, -0.1868), (0.03829, 0.05483, -0.135), (-0.1126, 0.07099, -0.1748), (0.03829, 0.115, -0.08948), (-0.1126, 0.1489, -0.1158), (0.03829, 0.1443, -0.02), (-0.1126, 0.1868, -0.0259), (0.03829, 0.135, 0.05483), (-0.1126, 0.1748, 0.07099), (0.03829, 0.08948, 0.115), (-0.1126, 0.1158, 0.1489), (0.03829, 0.02, 0.1443), (-0.1126, 0.0259, 0.1868), (0.03829, -0.05483, 0.135), (-0.1126, -0.07099, 0.1748), (0.03829, -0.115, 0.08948), (-0.1126, -0.1489, 0.1158), (0.03829, -0.1868, 0.0259), (0.03829, -0.1748, -0.07099), (0.03829, -0.1158, -0.1489), (0.03829, -0.0259, -0.1868), (0.03829, 0.07099, -0.1748), (0.03829, 0.1489, -0.1158), (0.03829, 0.1868, -0.0259), (0.03829, 0.1748, 0.07099), (0.03829, 0.1158, 0.1489), (0.03829, 0.0259, 0.1868), (0.03829, -0.07099, 0.1748), (0.03829, -0.1489, 0.1158), (0.004064, -0.1443, 0.02), (0.004064, -0.135, -0.05483), (0.004064, -0.08948, -0.115), (0.004064, -0.02, -0.1443), (0.004064, 0.05483, -0.135), (0.004064, 0.115, -0.08948), (0.004064, 0.1443, -0.02), (0.004064, 0.135, 0.05483), (0.004064, 0.08948, 0.115), (0.004064, 0.02, 0.1443), (0.004064, -0.05483, 0.135), (0.004064, -0.115, 0.08948), (0.004064, -0.03248, 0.004502), (0.004064, -0.03038, -0.01234), (0.004064, -0.02014, -0.02588), (0.004064, -0.004502, -0.03248), (0.004064, 0.01234, -0.03038), (0.004064, 0.02588, -0.02014), (0.004064, 0.03248, -0.004501), (0.004064, 0.03038, 0.01234), (0.004064, 0.02014, 0.02588), (0.004064, 0.004502, 0.03248), (0.004064, -0.01234, 0.03038), (0.004064, -0.02588, 0.02014), (0.004064, -0.03248, 0.004502), (0.004064, -0.03038, -0.01234), (0.004064, -0.02014, -0.02588), (0.004064, -0.004502, -0.03248), (0.004064, 0.01234, -0.03038), (0.004064, 0.02588, -0.02014), (0.004064, 0.03248, -0.004501), (0.004064, 0.03038, 0.01234), (0.004064, 0.02014, 0.02588), (0.004064, 0.004502, 0.03248), (0.004064, -0.01234, 0.03038), (0.004064, -0.02588, 0.02014), (0.02383, -0.02354, 0.003263), (0.02383, -0.02202, -0.008944), (0.02383, -0.0146, -0.01876), (0.02383, -0.003263, -0.02354), (0.02383, 0.008945, -0.02202), (0.02383, 0.01876, -0.0146), (0.02383, 0.02354, -0.003262), (0.02383, 0.02202, 0.008945), (0.02383, 0.0146, 0.01876), (0.02383, 0.003263, 0.02354), (0.02383, -0.008945, 0.02202), (0.02383, -0.01876, 0.0146)], [], [(24, 1, 3, 25), (25, 3, 5, 26), (26, 5, 7, 27), (27, 7, 9, 28), (28, 9, 11, 29), (29, 11, 13, 30), (30, 13, 15, 31), (31, 15, 17, 32), (32, 17, 19, 33), (33, 19, 21, 34), (3, 1, 23, 21, 19, 17, 15, 13, 11, 9, 7, 5), (34, 21, 23, 35), (35, 23, 1, 24), (8, 10, 41, 40), (2, 0, 24, 25), (4, 2, 25, 26), (6, 4, 26, 27), (8, 6, 27, 28), (10, 8, 28, 29), (12, 10, 29, 30), (14, 12, 30, 31), (16, 14, 31, 32), (18, 16, 32, 33), (20, 18, 33, 34), (22, 20, 34, 35), (0, 22, 35, 24), (43, 44, 56, 55), (22, 0, 36, 47), (2, 4, 38, 37), (16, 18, 45, 44), (10, 12, 42, 41), (4, 6, 39, 38), (18, 20, 46, 45), (12, 14, 43, 42), (6, 8, 40, 39), (20, 22, 47, 46), (0, 2, 37, 36), (14, 16, 44, 43), (48, 49, 61, 60), (40, 41, 53, 52), (47, 36, 48, 59), (37, 38, 50, 49), (44, 45, 57, 56), (41, 42, 54, 53), (38, 39, 51, 50), (45, 46, 58, 57), (42, 43, 55, 54), (39, 40, 52, 51), (46, 47, 59, 58), (36, 37, 49, 48), (70, 71, 83, 82), (55, 56, 68, 67), (52, 53, 65, 64), (59, 48, 60, 71), (49, 50, 62, 61), (56, 57, 69, 68), (53, 54, 66, 65), (50, 51, 63, 62), (57, 58, 70, 69), (54, 55, 67, 66), (51, 52, 64, 63), (58, 59, 71, 70), (72, 73, 74, 75, 76, 77, 78, 79, 80, 81, 82, 83), (60, 61, 73, 72), (67, 68, 80, 79), (64, 65, 77, 76), (71, 60, 72, 83), (61, 62, 74, 73), (68, 69, 81, 80), (65, 66, 78, 77), (62, 63, 75, 74), (69, 70, 82, 81), (66, 67, 79, 78), (63, 64, 76, 75)])
_uv = me_cylinder_001.uv_layers.new(name='UVMap')
_uv.uv.foreach_set('vector', [0.9545, 0.2123, 0.9552, 0.2528, 0.9294, 0.2532, 0.9287, 0.2127, 0.9287, 0.2127, 0.9294, 0.2532, 0.907, 0.2528, 0.9064, 0.2123, 0.9064, 0.2123, 0.907, 0.2528, 0.8941, 0.2516, 0.8934, 0.2111, 0.9566, 0.4409, 0.9559, 0.4813, 0.943, 0.4825, 0.9437, 0.4421, 0.9437, 0.4421, 0.943, 0.4825, 0.9206, 0.483, 0.9213, 0.4425, 0.9213, 0.4425, 0.9206, 0.483, 0.8948, 0.4825, 0.8955, 0.4421, 0.8955, 0.4421, 0.8948, 0.4825, 0.8725, 0.4813, 0.8732, 0.4409, 0.9769, 0.1689, 0.9775, 0.2094, 0.9552, 0.2106, 0.9545, 0.1702, 0.9545, 0.1702, 0.9552, 0.2106, 0.9294, 0.2111, 0.9287, 0.1706, 0.9287, 0.1706, 0.9294, 0.2111, 0.907, 0.2106, 0.9064, 0.1702, 0.8372, 0.5266, 0.8114, 0.5266, 0.7891, 0.5135, 0.7762, 0.4908, 0.7762, 0.4645, 0.7891, 0.4418, 0.8114, 0.4287, 0.8372, 0.4287, 0.8596, 0.4418, 0.8725, 0.4645, 0.8725, 0.4908, 0.8596, 0.5135, 0.9064, 0.1702, 0.907, 0.2106, 0.8941, 0.2094, 0.8934, 0.1689, 0.9769, 0.2111, 0.9775, 0.2516, 0.9552, 0.2528, 0.9545, 0.2123, 0.7762, 0.4181, 0.7861, 0.417, 0.7861, 0.4261, 0.7762, 0.4272, 0.2426, 0.1686, 0.2599, 0.1788, 0.257, 0.1899, 0.2346, 0.1768, 0.2327, 0.1511, 0.2426, 0.1686, 0.2346, 0.1768, 0.2217, 0.1541, 0.2327, 0.1308, 0.2327, 0.1511, 0.2217, 0.1541, 0.2217, 0.1278, 0.2426, 0.1133, 0.2327, 0.1308, 0.2217, 0.1278, 0.2346, 0.1051, 0.2599, 0.1031, 0.2426, 0.1133, 0.2346, 0.1051, 0.257, 0.09198, 0.2798, 0.1031, 0.2599, 0.1031, 0.257, 0.09198, 0.2828, 0.09198, 0.2971, 0.1133, 0.2798, 0.1031, 0.2828, 0.09198, 0.3051, 0.1051, 0.3071, 0.1308, 0.2971, 0.1133, 0.3051, 0.1051, 0.318, 0.1278, 0.3071, 0.1511, 0.3071, 0.1308, 0.318, 0.1278, 0.318, 0.1541, 0.2971, 0.1686, 0.3071, 0.1511, 0.318, 0.1541, 0.3051, 0.1768, 0.2798, 0.1788, 0.2971, 0.1686, 0.3051, 0.1768, 0.2828, 0.1899, 0.2599, 0.1788, 0.2798, 0.1788, 0.2828, 0.1899, 0.257, 0.1899, 0.8784, 0.355, 0.8685, 0.3374, 0.8973, 0.3296, 0.8995, 0.3335, 0.2589, 0.09198, 0.239, 0.09164, 0.2391, 0.08246, 0.2591, 0.0828, 0.3408, 0.09134, 0.3235, 0.09198, 0.3235, 0.0828, 0.3408, 0.08216, 0.8406, 0.417, 0.8506, 0.4181, 0.8506, 0.4272, 0.8406, 0.4261, 0.7861, 0.417, 0.8034, 0.4163, 0.8034, 0.4255, 0.7861, 0.4261, 0.3235, 0.09198, 0.3036, 0.09198, 0.3036, 0.0828, 0.3235, 0.0828, 0.2862, 0.0907, 0.2762, 0.09164, 0.2763, 0.08246, 0.2863, 0.08152, 0.8034, 0.4163, 0.8233, 0.4163, 0.8233, 0.4255, 0.8034, 0.4255, 0.3036, 0.09198, 0.2863, 0.09134, 0.2863, 0.08216, 0.3036, 0.0828, 0.2762, 0.09164, 0.2589, 0.09198, 0.2591, 0.0828, 0.2763, 0.08246, 0.239, 0.09164, 0.2217, 0.0907, 0.2219, 0.08152, 0.2391, 0.08246, 0.8233, 0.4163, 0.8406, 0.417, 0.8406, 0.4261, 0.8233, 0.4255, -8.941e-08, 1.0, -8.941e-08, 1.0, -8.941e-08, 1.0, -8.941e-08, 1.0, 0.9329, 0.355, 0.9156, 0.3651, 0.9079, 0.3358, 0.9118, 0.3335, 0.8957, 0.2894, 0.9156, 0.2894, 0.9079, 0.3188, 0.9034, 0.3188, 0.9329, 0.2996, 0.9428, 0.3171, 0.914, 0.325, 0.9118, 0.321, 0.8685, 0.3374, 0.8685, 0.3171, 0.8973, 0.325, 0.8973, 0.3296, 0.9156, 0.3651, 0.8957, 0.3651, 0.9034, 0.3358, 0.9079, 0.3358, 0.9428, 0.3171, 0.9428, 0.3374, 0.914, 0.3296, 0.914, 0.325, 0.8685, 0.3171, 0.8784, 0.2996, 0.8995, 0.321, 0.8973, 0.325, 0.8957, 0.3651, 0.8784, 0.355, 0.8995, 0.3335, 0.9034, 0.3358, 0.9428, 0.3374, 0.9329, 0.355, 0.9118, 0.3335, 0.914, 0.3296, 0.8784, 0.2996, 0.8957, 0.2894, 0.9034, 0.3188, 0.8995, 0.321, 0.9156, 0.2894, 0.9329, 0.2996, 0.9118, 0.321, 0.9079, 0.3188, 0.865, 0.4286, 0.8627, 0.4284, 0.8649, 0.423, 0.8666, 0.4231, -8.941e-08, 1.0, -8.941e-08, 1.0, -8.941e-08, 1.0, -8.941e-08, 1.0, -8.941e-08, 1.0, -8.941e-08, 1.0, -8.941e-08, 1.0, -8.941e-08, 1.0, -8.941e-08, 1.0, -8.941e-08, 1.0, -8.941e-08, 1.0, -8.941e-08, 1.0, -8.941e-08, 1.0, -8.941e-08, 1.0, -8.941e-08, 1.0, -8.941e-08, 1.0, -8.941e-08, 1.0, -8.941e-08, 1.0, -8.941e-08, 1.0, -8.941e-08, 1.0, -8.941e-08, 1.0, -8.941e-08, 1.0, -8.941e-08, 1.0, -8.941e-08, 1.0, -8.941e-08, 1.0, -8.941e-08, 1.0, -8.941e-08, 1.0, -8.941e-08, 1.0, -8.941e-08, 1.0, -8.941e-08, 1.0, -8.941e-08, 1.0, -8.941e-08, 1.0, -8.941e-08, 1.0, -8.941e-08, 1.0, -8.941e-08, 1.0, -8.941e-08, 1.0, -8.941e-08, 1.0, -8.941e-08, 1.0, -8.941e-08, 1.0, -8.941e-08, 1.0, -8.941e-08, 1.0, -8.941e-08, 1.0, -8.941e-08, 1.0, -8.941e-08, 1.0, 0.8583, 0.4163, 0.8611, 0.418, 0.8627, 0.4208, 0.8627, 0.4241, 0.8611, 0.427, 0.8583, 0.4287, 0.855, 0.4287, 0.8522, 0.427, 0.8506, 0.4241, 0.8506, 0.4208, 0.8522, 0.418, 0.855, 0.4163, 0.3287, 0.1073, 0.3242, 0.1074, 0.3247, 0.1019, 0.3279, 0.1019, 0.8772, 0.4284, 0.8733, 0.4286, 0.8726, 0.4231, 0.8754, 0.423, 0.875, 0.4229, 0.8711, 0.423, 0.8705, 0.4175, 0.8734, 0.4175, 0.3325, 0.1071, 0.3287, 0.1073, 0.3279, 0.1019, 0.3308, 0.1017, 0.3242, 0.1074, 0.3203, 0.1073, 0.3219, 0.1019, 0.3247, 0.1019, 0.8733, 0.4286, 0.8688, 0.4287, 0.8694, 0.4232, 0.8726, 0.4231, 0.8711, 0.423, 0.8666, 0.4229, 0.8673, 0.4175, 0.8705, 0.4175, 0.3203, 0.1073, 0.318, 0.1071, 0.3203, 0.1017, 0.3219, 0.1019, 0.8688, 0.4287, 0.865, 0.4286, 0.8666, 0.4231, 0.8694, 0.4232, 0.8666, 0.4229, 0.8627, 0.4227, 0.8645, 0.4173, 0.8673, 0.4175, 0.8772, 0.4227, 0.875, 0.4229, 0.8734, 0.4175, 0.875, 0.4173])
_ca = me_cylinder_001.color_attributes.new('Col', 'BYTE_COLOR', 'CORNER')
_ca.data.foreach_set('color', [1.0, 1.0, 1.0, 1.0, 1.0, 1.0, 1.0, 1.0, 1.0, 1.0, 1.0, 1.0, 1.0, 1.0, 1.0, 1.0, 1.0, 1.0, 1.0, 1.0, 1.0, 1.0, 1.0, 1.0, 1.0, 1.0, 1.0, 1.0, 1.0, 1.0, 1.0, 1.0, 1.0, 1.0, 1.0, 1.0, 1.0, 1.0, 1.0, 1.0, 1.0, 1.0, 1.0, 1.0, 1.0, 1.0, 1.0, 1.0, 1.0, 1.0, 1.0, 1.0, 1.0, 1.0, 1.0, 1.0, 1.0, 1.0, 1.0, 1.0, 1.0, 1.0, 1.0, 1.0, 1.0, 1.0, 1.0, 1.0, 1.0, 1.0, 1.0, 1.0, 1.0, 1.0, 1.0, 1.0, 1.0, 1.0, 1.0, 1.0, 1.0, 1.0, 1.0, 1.0, 1.0, 1.0, 1.0, 1.0, 1.0, 1.0, 1.0, 1.0, 1.0, 1.0, 1.0, 1.0, 1.0, 1.0, 1.0, 1.0, 1.0, 1.0, 1.0, 1.0, 1.0, 1.0, 1.0, 1.0, 1.0, 1.0, 1.0, 1.0, 1.0, 1.0, 1.0, 1.0, 1.0, 1.0, 1.0, 1.0, 1.0, 1.0, 1.0, 1.0, 1.0, 1.0, 1.0, 1.0, 1.0, 1.0, 1.0, 1.0, 1.0, 1.0, 1.0, 1.0, 1.0, 1.0, 1.0, 1.0, 1.0, 1.0, 1.0, 1.0, 1.0, 1.0, 1.0, 1.0, 1.0, 1.0, 1.0, 1.0, 1.0, 1.0, 1.0, 1.0, 1.0, 1.0, 1.0, 1.0, 1.0, 1.0, 1.0, 1.0, 1.0, 1.0, 1.0, 1.0, 1.0, 1.0, 1.0, 1.0, 1.0, 1.0, 1.0, 1.0, 1.0, 1.0, 1.0, 1.0, 1.0, 1.0, 1.0, 1.0, 1.0, 1.0, 1.0, 1.0, 1.0, 1.0, 1.0, 1.0, 1.0, 1.0, 1.0, 1.0, 1.0, 1.0, 1.0, 1.0, 1.0, 1.0, 1.0, 1.0, 1.0, 1.0, 1.0, 1.0, 1.0, 1.0, 1.0, 1.0, 1.0, 1.0, 1.0, 1.0, 1.0, 1.0, 1.0, 1.0, 1.0, 1.0, 1.0, 1.0, 1.0, 1.0, 1.0, 1.0, 1.0, 1.0, 1.0, 1.0, 1.0, 1.0, 1.0, 1.0, 1.0, 1.0, 1.0, 1.0, 1.0, 1.0, 1.0, 1.0, 1.0, 1.0, 1.0, 1.0, 1.0, 1.0, 1.0, 1.0, 1.0, 1.0, 1.0, 1.0, 1.0, 1.0, 1.0, 1.0, 1.0, 1.0, 1.0, 1.0, 1.0, 1.0, 1.0, 1.0, 1.0, 1.0, 1.0, 1.0, 1.0, 1.0, 1.0, 1.0, 1.0, 1.0, 1.0, 1.0, 1.0, 1.0, 1.0, 1.0, 1.0, 1.0, 1.0, 1.0, 1.0, 1.0, 1.0, 1.0, 1.0, 1.0, 1.0, 1.0, 1.0, 1.0, 1.0, 1.0, 1.0, 1.0, 1.0, 1.0, 1.0, 1.0, 1.0, 1.0, 1.0, 1.0, 1.0, 1.0, 1.0, 1.0, 1.0, 1.0, 1.0, 1.0, 1.0, 1.0, 1.0, 1.0, 1.0, 1.0, 1.0, 1.0, 1.0, 1.0, 1.0, 1.0, 1.0, 1.0, 1.0, 1.0, 1.0, 1.0, 1.0, 1.0, 1.0, 1.0, 1.0, 1.0, 1.0, 1.0, 1.0, 1.0, 1.0, 1.0, 1.0, 1.0, 1.0, 1.0, 1.0, 1.0, 1.0, 1.0, 1.0, 1.0, 1.0, 1.0, 1.0, 1.0, 1.0, 1.0, 1.0, 1.0, 1.0, 1.0, 1.0, 1.0, 1.0, 1.0, 1.0, 1.0, 1.0, 1.0, 1.0, 1.0, 1.0, 1.0, 1.0, 1.0, 1.0, 1.0, 1.0, 1.0, 1.0, 1.0, 1.0, 1.0, 1.0, 1.0, 1.0, 1.0, 1.0, 1.0, 1.0, 1.0, 1.0, 1.0, 1.0, 1.0, 1.0, 1.0, 1.0, 1.0, 1.0, 1.0, 1.0, 1.0, 1.0, 1.0, 1.0, 1.0, 1.0, 1.0, 1.0, 1.0, 1.0, 1.0, 1.0, 1.0, 1.0, 1.0, 1.0, 1.0, 1.0, 1.0, 1.0, 1.0, 1.0, 1.0, 1.0, 1.0, 1.0, 1.0, 1.0, 1.0, 1.0, 1.0, 1.0, 1.0, 1.0, 1.0, 1.0, 1.0, 1.0, 1.0, 1.0, 1.0, 1.0, 1.0, 1.0, 1.0, 1.0, 1.0, 1.0, 1.0, 1.0, 1.0, 1.0, 1.0, 1.0, 1.0, 1.0, 1.0, 1.0, 1.0, 1.0, 1.0, 1.0, 1.0, 1.0, 1.0, 1.0, 1.0, 1.0, 1.0, 1.0, 1.0, 1.0, 1.0, 1.0, 1.0, 1.0, 1.0, 1.0, 1.0, 1.0, 1.0, 1.0, 1.0, 1.0, 1.0, 1.0, 1.0, 1.0, 1.0, 1.0, 1.0, 1.0, 1.0, 1.0, 1.0, 1.0, 1.0, 1.0, 1.0, 1.0, 1.0, 1.0, 1.0, 1.0, 1.0, 1.0, 1.0, 1.0, 1.0, 1.0, 1.0, 1.0, 1.0, 1.0, 1.0, 1.0, 1.0, 1.0, 1.0, 1.0, 1.0, 1.0, 1.0, 1.0, 1.0, 1.0, 1.0, 1.0, 1.0, 1.0, 1.0, 1.0, 1.0, 1.0, 1.0, 1.0, 1.0, 1.0, 1.0, 1.0, 1.0, 1.0, 1.0, 1.0, 1.0, 1.0, 1.0, 1.0, 1.0, 1.0, 1.0, 1.0, 1.0, 1.0, 1.0, 1.0, 1.0, 1.0, 1.0, 1.0, 1.0, 1.0, 1.0, 1.0, 1.0, 1.0, 1.0, 1.0, 1.0, 1.0, 1.0, 1.0, 1.0, 1.0, 1.0, 1.0, 1.0, 1.0, 1.0, 1.0, 1.0, 1.0, 1.0, 1.0, 1.0, 1.0, 1.0, 1.0, 1.0, 1.0, 1.0, 1.0, 1.0, 1.0, 1.0, 1.0, 1.0, 1.0, 1.0, 1.0, 1.0, 1.0, 1.0, 1.0, 1.0, 1.0, 1.0, 1.0, 1.0, 1.0, 1.0, 1.0, 1.0, 1.0, 1.0, 1.0, 1.0, 1.0, 1.0, 1.0, 1.0, 1.0, 1.0, 1.0, 1.0, 1.0, 1.0, 1.0, 1.0, 1.0, 1.0, 1.0, 1.0, 1.0, 1.0, 1.0, 1.0, 1.0, 1.0, 1.0, 1.0, 1.0, 1.0, 1.0, 1.0, 1.0, 1.0, 1.0, 1.0, 1.0, 1.0, 1.0, 1.0, 1.0, 1.0, 1.0, 1.0, 1.0, 1.0, 1.0, 1.0, 1.0, 1.0, 1.0, 1.0, 1.0, 1.0, 1.0, 1.0, 1.0, 1.0, 1.0, 1.0, 1.0, 1.0, 1.0, 1.0, 1.0, 1.0, 1.0, 1.0, 1.0, 1.0, 1.0, 1.0, 1.0, 1.0, 1.0, 1.0, 1.0, 1.0, 1.0, 1.0, 1.0, 1.0, 1.0, 1.0, 1.0, 1.0, 1.0, 1.0, 1.0, 1.0, 1.0, 1.0, 1.0, 1.0, 1.0, 1.0, 1.0, 1.0, 1.0, 1.0, 1.0, 1.0, 1.0, 1.0, 1.0, 1.0, 1.0, 1.0, 1.0, 1.0, 1.0, 1.0, 1.0, 1.0, 1.0, 1.0, 1.0, 1.0, 1.0, 1.0, 1.0, 1.0, 1.0, 1.0, 1.0, 1.0, 1.0, 1.0, 1.0, 1.0, 1.0, 1.0, 1.0, 1.0, 1.0, 1.0, 1.0, 1.0, 1.0, 1.0, 1.0, 1.0, 1.0, 1.0, 1.0, 1.0, 1.0, 1.0, 1.0, 1.0, 1.0, 1.0, 1.0, 1.0, 1.0, 1.0, 1.0, 1.0, 1.0, 1.0, 1.0, 1.0, 1.0, 1.0, 1.0, 1.0, 1.0, 1.0, 1.0, 1.0, 1.0, 1.0, 1.0, 1.0, 1.0, 1.0, 1.0, 1.0, 1.0, 1.0, 1.0, 1.0, 1.0, 1.0, 1.0, 1.0, 1.0, 1.0, 1.0, 1.0, 1.0, 1.0, 1.0, 1.0, 1.0, 1.0, 1.0, 1.0, 1.0, 1.0, 1.0, 1.0, 1.0, 1.0, 1.0, 1.0, 1.0, 1.0, 1.0, 1.0, 1.0, 1.0, 1.0, 1.0, 1.0, 1.0, 1.0, 1.0, 1.0, 1.0, 1.0, 1.0, 1.0, 1.0, 1.0, 1.0, 1.0, 1.0, 1.0, 1.0, 1.0, 1.0, 1.0, 1.0, 1.0, 1.0, 1.0, 1.0, 1.0, 1.0, 1.0, 1.0, 1.0, 1.0, 1.0, 1.0, 1.0, 1.0, 1.0, 1.0, 1.0, 1.0, 1.0, 1.0, 1.0, 1.0, 1.0, 1.0, 1.0, 1.0, 1.0, 1.0, 1.0, 1.0, 1.0, 1.0, 1.0, 1.0, 1.0, 1.0, 1.0, 1.0, 1.0, 1.0, 1.0, 1.0, 1.0, 1.0, 1.0, 1.0, 1.0, 1.0, 1.0, 1.0, 1.0, 1.0, 1.0, 1.0, 1.0, 1.0, 1.0, 1.0, 1.0, 1.0, 1.0, 1.0, 1.0, 1.0, 1.0, 1.0, 1.0, 1.0, 1.0, 1.0, 1.0, 1.0, 1.0, 1.0, 1.0, 1.0, 1.0, 1.0, 1.0, 1.0, 1.0, 1.0, 1.0, 1.0, 1.0, 1.0, 1.0, 1.0, 1.0, 1.0, 1.0, 1.0, 1.0, 1.0, 1.0, 1.0, 1.0, 1.0, 1.0, 1.0, 1.0, 1.0, 1.0, 1.0, 1.0, 1.0, 1.0, 1.0, 1.0, 1.0, 1.0, 1.0, 1.0, 1.0, 1.0, 1.0, 1.0, 1.0, 1.0, 1.0, 1.0, 1.0, 1.0, 1.0, 1.0, 1.0, 1.0, 1.0, 1.0, 1.0, 1.0, 1.0, 1.0, 1.0, 1.0, 1.0, 1.0, 1.0, 1.0, 1.0, 1.0, 1.0, 1.0, 1.0, 1.0, 1.0, 1.0, 1.0, 1.0, 1.0, 1.0, 1.0, 1.0, 1.0, 1.0, 1.0, 1.0, 1.0, 1.0, 1.0, 1.0, 1.0, 1.0, 1.0, 1.0, 1.0, 1.0, 1.0, 1.0, 1.0, 1.0, 1.0, 1.0, 1.0, 1.0, 1.0, 1.0, 1.0, 1.0, 1.0, 1.0, 1.0, 1.0, 1.0, 1.0, 1.0, 1.0, 1.0, 1.0, 1.0, 1.0, 1.0, 1.0, 1.0, 1.0, 1.0, 1.0, 1.0, 1.0, 1.0, 1.0, 1.0, 1.0, 1.0, 1.0, 1.0, 1.0, 1.0, 1.0, 1.0, 1.0, 1.0, 1.0, 1.0, 1.0, 1.0, 1.0, 1.0, 1.0, 1.0, 1.0, 1.0, 1.0, 1.0, 1.0, 1.0, 1.0, 1.0, 1.0, 1.0, 1.0, 1.0, 1.0, 1.0, 1.0, 1.0, 1.0, 1.0, 1.0, 1.0, 1.0, 1.0, 1.0, 1.0, 1.0, 1.0, 1.0, 1.0, 1.0, 1.0, 1.0, 1.0, 1.0, 1.0, 1.0, 1.0, 1.0, 1.0, 1.0, 1.0, 1.0, 1.0, 1.0, 1.0, 1.0, 1.0, 1.0, 1.0, 1.0, 1.0, 1.0, 1.0, 1.0, 1.0, 1.0, 1.0, 1.0, 1.0, 1.0, 1.0, 1.0, 1.0, 1.0, 1.0, 1.0, 1.0, 1.0, 1.0, 1.0, 1.0, 1.0, 1.0, 1.0, 1.0, 1.0, 1.0, 1.0, 1.0, 1.0, 1.0, 1.0, 1.0, 1.0, 1.0, 1.0, 1.0, 1.0, 1.0, 1.0, 1.0, 1.0, 1.0, 1.0, 1.0, 1.0, 1.0, 1.0, 1.0, 1.0, 1.0, 1.0, 1.0, 1.0, 1.0, 1.0, 1.0, 1.0, 1.0, 1.0, 1.0, 1.0, 1.0, 1.0, 1.0, 1.0, 1.0, 1.0, 1.0, 1.0, 1.0, 1.0, 1.0, 1.0, 1.0, 1.0, 1.0, 1.0, 1.0, 1.0, 1.0, 1.0, 1.0, 1.0, 1.0, 1.0, 1.0, 1.0, 1.0, 1.0, 1.0, 1.0, 1.0, 1.0, 1.0, 1.0, 1.0, 1.0, 1.0, 1.0, 1.0, 1.0, 1.0, 1.0, 1.0, 1.0, 1.0, 1.0, 1.0, 1.0, 1.0, 1.0, 1.0, 1.0, 1.0, 1.0, 1.0, 1.0, 1.0, 1.0, 1.0, 1.0, 1.0])
me_cylinder_001.materials.append(None)
me_cylinder_001.use_remesh_fix_poles = True
me_cylinder_001.use_remesh_preserve_attributes = False
me_cylinder_001.use_mirror_vertex_groups = False
me_cylinder_001.update()
me_cylinder_002 = bpy.data.meshes.new('Cylinder.002')
me_cylinder_002.from_pydata([(0.125, -0.1443, 0.02), (-0.02593, -0.1868, 0.0259), (0.125, -0.115, 0.08948), (-0.02593, -0.1489, 0.1158), (0.125, -0.05483, 0.135), (-0.02593, -0.07099, 0.1748), (0.125, 0.02, 0.1443), (-0.02593, 0.0259, 0.1868), (0.125, 0.08948, 0.115), (-0.02593, 0.1158, 0.1489), (0.125, 0.135, 0.05483), (-0.02593, 0.1748, 0.07099), (0.125, 0.1443, -0.02), (-0.02593, 0.1868, -0.0259), (0.125, 0.115, -0.08948), (-0.02593, 0.1489, -0.1158), (0.125, 0.05483, -0.135), (-0.02593, 0.07099, -0.1748), (0.125, -0.02, -0.1443), (-0.02593, -0.0259, -0.1868), (0.125, -0.08948, -0.115), (-0.02593, -0.1158, -0.1489), (0.125, -0.135, -0.05483), (-0.02593, -0.1748, -0.07099), (0.125, -0.1868, 0.0259), (0.125, -0.1489, 0.1158), (0.125, -0.07099, 0.1748), (0.125, 0.0259, 0.1868), (0.125, 0.1158, 0.1489), (0.125, 0.1748, 0.07099), (0.125, 0.1868, -0.0259), (0.125, 0.1489, -0.1158), (0.125, 0.07099, -0.1748), (0.125, -0.0259, -0.1868), (0.125, -0.1158, -0.1489), (0.125, -0.1748, -0.07099), (0.09074, -0.1443, 0.02), (0.09074, -0.115, 0.08948), (0.09074, -0.05483, 0.135), (0.09074, 0.02, 0.1443), (0.09074, 0.08948, 0.115), (0.09074, 0.135, 0.05483), (0.09074, 0.1443, -0.02), (0.09074, 0.115, -0.08948), (0.09074, 0.05483, -0.135), (0.09074, -0.02, -0.1443), (0.09074, -0.08948, -0.115), (0.09074, -0.135, -0.05483), (0.09074, -0.03248, 0.004502), (0.09074, -0.02588, 0.02014), (0.09074, -0.01234, 0.03038), (0.09074, 0.004502, 0.03248), (0.09074, 0.02014, 0.02588), (0.09074, 0.03038, 0.01234), (0.09074, 0.03248, -0.004502), (0.09074, 0.02588, -0.02014), (0.09074, 0.01234, -0.03038), (0.09074, -0.004502, -0.03248), (0.09074, -0.02014, -0.02588), (0.09074, -0.03038, -0.01234), (0.09074, -0.03248, 0.004502), (0.09074, -0.02588, 0.02014), (0.09074, -0.01234, 0.03038), (0.09074, 0.004502, 0.03248), (0.09074, 0.02014, 0.02588), (0.09074, 0.03038, 0.01234), (0.09074, 0.03248, -0.004502), (0.09074, 0.02588, -0.02014), (0.09074, 0.01234, -0.03038), (0.09074, -0.004502, -0.03248), (0.09074, -0.02014, -0.02588), (0.09074, -0.03038, -0.01234), (0.1105, -0.02354, 0.003263), (0.1105, -0.01876, 0.0146), (0.1105, -0.008945, 0.02202), (0.1105, 0.003263, 0.02354), (0.1105, 0.0146, 0.01876), (0.1105, 0.02202, 0.008945), (0.1105, 0.02354, -0.003263), (0.1105, 0.01876, -0.0146), (0.1105, 0.008945, -0.02202), (0.1105, -0.003263, -0.02354), (0.1105, -0.0146, -0.01876), (0.1105, -0.02202, -0.008945)], [], [(24, 25, 3, 1), (25, 26, 5, 3), (26, 27, 7, 5), (27, 28, 9, 7), (28, 29, 11, 9), (29, 30, 13, 11), (30, 31, 15, 13), (31, 32, 17, 15), (32, 33, 19, 17), (33, 34, 21, 19), (3, 5, 7, 9, 11, 13, 15, 17, 19, 21, 23, 1), (34, 35, 23, 21), (35, 24, 1, 23), (8, 40, 41, 10), (2, 25, 24, 0), (4, 26, 25, 2), (6, 27, 26, 4), (8, 28, 27, 6), (10, 29, 28, 8), (12, 30, 29, 10), (14, 31, 30, 12), (16, 32, 31, 14), (18, 33, 32, 16), (20, 34, 33, 18), (22, 35, 34, 20), (0, 24, 35, 22), (43, 55, 56, 44), (22, 47, 36, 0), (2, 37, 38, 4), (16, 44, 45, 18), (10, 41, 42, 12), (4, 38, 39, 6), (18, 45, 46, 20), (12, 42, 43, 14), (6, 39, 40, 8), (20, 46, 47, 22), (0, 36, 37, 2), (14, 43, 44, 16), (48, 60, 61, 49), (40, 52, 53, 41), (47, 59, 48, 36), (37, 49, 50, 38), (44, 56, 57, 45), (41, 53, 54, 42), (38, 50, 51, 39), (45, 57, 58, 46), (42, 54, 55, 43), (39, 51, 52, 40), (46, 58, 59, 47), (36, 48, 49, 37), (70, 82, 83, 71), (55, 67, 68, 56), (52, 64, 65, 53), (59, 71, 60, 48), (49, 61, 62, 50), (56, 68, 69, 57), (53, 65, 66, 54), (50, 62, 63, 51), (57, 69, 70, 58), (54, 66, 67, 55), (51, 63, 64, 52), (58, 70, 71, 59), (72, 83, 82, 81, 80, 79, 78, 77, 76, 75, 74, 73), (60, 72, 73, 61), (67, 79, 80, 68), (64, 76, 77, 65), (71, 83, 72, 60), (61, 73, 74, 62), (68, 80, 81, 69), (65, 77, 78, 66), (62, 74, 75, 63), (69, 81, 82, 70), (66, 78, 79, 67), (63, 75, 76, 64)])
_uv = me_cylinder_002.uv_layers.new(name='UVMap')
_uv.uv.foreach_set('vector', [0.9545, 0.2123, 0.9287, 0.2127, 0.9294, 0.2532, 0.9552, 0.2528, 0.9287, 0.2127, 0.9064, 0.2123, 0.907, 0.2528, 0.9294, 0.2532, 0.9064, 0.2123, 0.8934, 0.2111, 0.8941, 0.2516, 0.907, 0.2528, 0.9566, 0.4409, 0.9437, 0.4421, 0.943, 0.4825, 0.9559, 0.4813, 0.9437, 0.4421, 0.9213, 0.4425, 0.9206, 0.483, 0.943, 0.4825, 0.9213, 0.4425, 0.8955, 0.4421, 0.8948, 0.4825, 0.9206, 0.483, 0.8955, 0.4421, 0.8732, 0.4409, 0.8725, 0.4813, 0.8948, 0.4825, 0.9769, 0.1689, 0.9545, 0.1702, 0.9552, 0.2106, 0.9775, 0.2094, 0.9545, 0.1702, 0.9287, 0.1706, 0.9294, 0.2111, 0.9552, 0.2106, 0.9287, 0.1706, 0.9064, 0.1702, 0.907, 0.2106, 0.9294, 0.2111, 0.8372, 0.5266, 0.8596, 0.5135, 0.8725, 0.4908, 0.8725, 0.4645, 0.8596, 0.4418, 0.8372, 0.4287, 0.8114, 0.4287, 0.7891, 0.4418, 0.7762, 0.4645, 0.7762, 0.4908, 0.7891, 0.5135, 0.8114, 0.5266, 0.9064, 0.1702, 0.8934, 0.1689, 0.8941, 0.2094, 0.907, 0.2106, 0.9769, 0.2111, 0.9545, 0.2123, 0.9552, 0.2528, 0.9775, 0.2516, 0.7762, 0.4181, 0.7762, 0.4272, 0.7861, 0.4261, 0.7861, 0.417, 0.2426, 0.1686, 0.2346, 0.1768, 0.257, 0.1899, 0.2599, 0.1788, 0.2327, 0.1511, 0.2217, 0.1541, 0.2346, 0.1768, 0.2426, 0.1686, 0.2327, 0.1308, 0.2217, 0.1278, 0.2217, 0.1541, 0.2327, 0.1511, 0.2426, 0.1133, 0.2346, 0.1051, 0.2217, 0.1278, 0.2327, 0.1308, 0.2599, 0.1031, 0.257, 0.09198, 0.2346, 0.1051, 0.2426, 0.1133, 0.2798, 0.1031, 0.2828, 0.09198, 0.257, 0.09198, 0.2599, 0.1031, 0.2971, 0.1133, 0.3051, 0.1051, 0.2828, 0.09198, 0.2798, 0.1031, 0.3071, 0.1308, 0.318, 0.1278, 0.3051, 0.1051, 0.2971, 0.1133, 0.3071, 0.1511, 0.318, 0.1541, 0.318, 0.1278, 0.3071, 0.1308, 0.2971, 0.1686, 0.3051, 0.1768, 0.318, 0.1541, 0.3071, 0.1511, 0.2798, 0.1788, 0.2828, 0.1899, 0.3051, 0.1768, 0.2971, 0.1686, 0.2599, 0.1788, 0.257, 0.1899, 0.2828, 0.1899, 0.2798, 0.1788, 0.8784, 0.355, 0.8995, 0.3335, 0.8973, 0.3296, 0.8685, 0.3374, 0.2589, 0.09198, 0.2591, 0.0828, 0.2391, 0.08246, 0.239, 0.09164, 0.3408, 0.09134, 0.3408, 0.08216, 0.3235, 0.0828, 0.3235, 0.09198, 0.8406, 0.417, 0.8406, 0.4261, 0.8506, 0.4272, 0.8506, 0.4181, 0.7861, 0.417, 0.7861, 0.4261, 0.8034, 0.4255, 0.8034, 0.4163, 0.3235, 0.09198, 0.3235, 0.0828, 0.3036, 0.0828, 0.3036, 0.09198, 0.2862, 0.0907, 0.2863, 0.08152, 0.2763, 0.08246, 0.2762, 0.09164, 0.8034, 0.4163, 0.8034, 0.4255, 0.8233, 0.4255, 0.8233, 0.4163, 0.3036, 0.09198, 0.3036, 0.0828, 0.2863, 0.08216, 0.2863, 0.09134, 0.2762, 0.09164, 0.2763, 0.08246, 0.2591, 0.0828, 0.2589, 0.09198, 0.239, 0.09164, 0.2391, 0.08246, 0.2219, 0.08152, 0.2217, 0.0907, 0.8233, 0.4163, 0.8233, 0.4255, 0.8406, 0.4261, 0.8406, 0.417, -8.941e-08, 1.0, -8.941e-08, 1.0, -8.941e-08, 1.0, -8.941e-08, 1.0, 0.9329, 0.355, 0.9118, 0.3335, 0.9079, 0.3358, 0.9156, 0.3651, 0.8957, 0.2894, 0.9034, 0.3188, 0.9079, 0.3188, 0.9156, 0.2894, 0.9329, 0.2996, 0.9118, 0.321, 0.914, 0.325, 0.9428, 0.3171, 0.8685, 0.3374, 0.8973, 0.3296, 0.8973, 0.325, 0.8685, 0.3171, 0.9156, 0.3651, 0.9079, 0.3358, 0.9034, 0.3358, 0.8957, 0.3651, 0.9428, 0.3171, 0.914, 0.325, 0.914, 0.3296, 0.9428, 0.3374, 0.8685, 0.3171, 0.8973, 0.325, 0.8995, 0.321, 0.8784, 0.2996, 0.8957, 0.3651, 0.9034, 0.3358, 0.8995, 0.3335, 0.8784, 0.355, 0.9428, 0.3374, 0.914, 0.3296, 0.9118, 0.3335, 0.9329, 0.355, 0.8784, 0.2996, 0.8995, 0.321, 0.9034, 0.3188, 0.8957, 0.2894, 0.9156, 0.2894, 0.9079, 0.3188, 0.9118, 0.321, 0.9329, 0.2996, 0.865, 0.4286, 0.8666, 0.4231, 0.8649, 0.423, 0.8627, 0.4284, -8.941e-08, 1.0, -8.941e-08, 1.0, -8.941e-08, 1.0, -8.941e-08, 1.0, -8.941e-08, 1.0, -8.941e-08, 1.0, -8.941e-08, 1.0, -8.941e-08, 1.0, -8.941e-08, 1.0, -8.941e-08, 1.0, -8.941e-08, 1.0, -8.941e-08, 1.0, -8.941e-08, 1.0, -8.941e-08, 1.0, -8.941e-08, 1.0, -8.941e-08, 1.0, -8.941e-08, 1.0, -8.941e-08, 1.0, -8.941e-08, 1.0, -8.941e-08, 1.0, -8.941e-08, 1.0, -8.941e-08, 1.0, -8.941e-08, 1.0, -8.941e-08, 1.0, -8.941e-08, 1.0, -8.941e-08, 1.0, -8.941e-08, 1.0, -8.941e-08, 1.0, -8.941e-08, 1.0, -8.941e-08, 1.0, -8.941e-08, 1.0, -8.941e-08, 1.0, -8.941e-08, 1.0, -8.941e-08, 1.0, -8.941e-08, 1.0, -8.941e-08, 1.0, -8.941e-08, 1.0, -8.941e-08, 1.0, -8.941e-08, 1.0, -8.941e-08, 1.0, -8.941e-08, 1.0, -8.941e-08, 1.0, -8.941e-08, 1.0, -8.941e-08, 1.0, 0.8583, 0.4163, 0.855, 0.4163, 0.8522, 0.418, 0.8506, 0.4208, 0.8506, 0.4241, 0.8522, 0.427, 0.855, 0.4287, 0.8583, 0.4287, 0.8611, 0.427, 0.8627, 0.4241, 0.8627, 0.4208, 0.8611, 0.418, 0.3287, 0.1073, 0.3279, 0.1019, 0.3247, 0.1019, 0.3242, 0.1074, 0.8772, 0.4284, 0.8754, 0.423, 0.8726, 0.4231, 0.8733, 0.4286, 0.875, 0.4229, 0.8734, 0.4175, 0.8705, 0.4175, 0.8711, 0.423, 0.3325, 0.1071, 0.3308, 0.1017, 0.3279, 0.1019, 0.3287, 0.1073, 0.3242, 0.1074, 0.3247, 0.1019, 0.3219, 0.1019, 0.3203, 0.1073, 0.8733, 0.4286, 0.8726, 0.4231, 0.8694, 0.4232, 0.8688, 0.4287, 0.8711, 0.423, 0.8705, 0.4175, 0.8673, 0.4175, 0.8666, 0.4229, 0.3203, 0.1073, 0.3219, 0.1019, 0.3203, 0.1017, 0.318, 0.1071, 0.8688, 0.4287, 0.8694, 0.4232, 0.8666, 0.4231, 0.865, 0.4286, 0.8666, 0.4229, 0.8673, 0.4175, 0.8645, 0.4173, 0.8627, 0.4227, 0.8772, 0.4227, 0.875, 0.4173, 0.8734, 0.4175, 0.875, 0.4229])
me_cylinder_002.use_remesh_fix_poles = True
me_cylinder_002.use_remesh_preserve_attributes = False
me_cylinder_002.use_mirror_vertex_groups = False
me_cylinder_002.update()
me_cylinder_003 = bpy.data.meshes.new('Cylinder.003')
me_cylinder_003.from_pydata([(-0.03829, -0.1443, 0.02), (0.1126, -0.1868, 0.0259), (-0.03829, -0.135, -0.05483), (0.1126, -0.1748, -0.07099), (-0.03829, -0.08948, -0.115), (0.1126, -0.1158, -0.1489), (-0.03829, -0.02, -0.1443), (0.1126, -0.0259, -0.1868), (-0.03829, 0.05483, -0.135), (0.1126, 0.07099, -0.1748), (-0.03829, 0.115, -0.08948), (0.1126, 0.1489, -0.1158), (-0.03829, 0.1443, -0.02), (0.1126, 0.1868, -0.0259), (-0.03829, 0.135, 0.05483), (0.1126, 0.1748, 0.07099), (-0.03829, 0.08948, 0.115), (0.1126, 0.1158, 0.1489), (-0.03829, 0.02, 0.1443), (0.1126, 0.0259, 0.1868), (-0.03829, -0.05483, 0.135), (0.1126, -0.07099, 0.1748), (-0.03829, -0.115, 0.08948), (0.1126, -0.1489, 0.1158), (-0.03829, -0.1868, 0.0259), (-0.03829, -0.1748, -0.07099), (-0.03829, -0.1158, -0.1489), (-0.03829, -0.0259, -0.1868), (-0.03829, 0.07099, -0.1748), (-0.03829, 0.1489, -0.1158), (-0.03829, 0.1868, -0.0259), (-0.03829, 0.1748, 0.07099), (-0.03829, 0.1158, 0.1489), (-0.03829, 0.0259, 0.1868), (-0.03829, -0.07099, 0.1748), (-0.03829, -0.1489, 0.1158), (-0.004064, -0.1443, 0.02), (-0.004064, -0.135, -0.05483), (-0.004064, -0.08948, -0.115), (-0.004064, -0.02, -0.1443), (-0.004064, 0.05483, -0.135), (-0.004064, 0.115, -0.08948), (-0.004064, 0.1443, -0.02), (-0.004064, 0.135, 0.05483), (-0.004065, 0.08948, 0.115), (-0.004065, 0.02, 0.1443), (-0.004065, -0.05483, 0.135), (-0.004065, -0.115, 0.08948), (-0.004064, -0.03248, 0.004503), (-0.004064, -0.03038, -0.01234), (-0.004064, -0.02014, -0.02588), (-0.004064, -0.004502, -0.03248), (-0.004064, 0.01234, -0.03038), (-0.004064, 0.02588, -0.02014), (-0.004064, 0.03248, -0.004502), (-0.004064, 0.03038, 0.01234), (-0.004064, 0.02014, 0.02588), (-0.004064, 0.004502, 0.03248), (-0.004064, -0.01234, 0.03038), (-0.004064, -0.02588, 0.02014), (-0.004064, -0.03248, 0.004503), (-0.004064, -0.03038, -0.01234), (-0.004064, -0.02014, -0.02588), (-0.004064, -0.004502, -0.03248), (-0.004064, 0.01234, -0.03038), (-0.004064, 0.02588, -0.02014), (-0.004064, 0.03248, -0.004502), (-0.004064, 0.03038, 0.01234), (-0.004064, 0.02014, 0.02588), (-0.004064, 0.004502, 0.03248), (-0.004064, -0.01234, 0.03038), (-0.004064, -0.02588, 0.02014), (-0.02383, -0.02354, 0.003263), (-0.02383, -0.02202, -0.008944), (-0.02383, -0.0146, -0.01876), (-0.02383, -0.003263, -0.02354), (-0.02383, 0.008945, -0.02202), (-0.02383, 0.01876, -0.0146), (-0.02383, 0.02354, -0.003262), (-0.02383, 0.02202, 0.008945), (-0.02383, 0.0146, 0.01876), (-0.02383, 0.003263, 0.02354), (-0.02383, -0.008945, 0.02202), (-0.02383, -0.01876, 0.0146)], [], [(24, 25, 3, 1), (25, 26, 5, 3), (26, 27, 7, 5), (27, 28, 9, 7), (28, 29, 11, 9), (29, 30, 13, 11), (30, 31, 15, 13), (31, 32, 17, 15), (32, 33, 19, 17), (33, 34, 21, 19), (3, 5, 7, 9, 11, 13, 15, 17, 19, 21, 23, 1), (34, 35, 23, 21), (35, 24, 1, 23), (8, 40, 41, 10), (2, 25, 24, 0), (4, 26, 25, 2), (6, 27, 26, 4), (8, 28, 27, 6), (10, 29, 28, 8), (12, 30, 29, 10), (14, 31, 30, 12), (16, 32, 31, 14), (18, 33, 32, 16), (20, 34, 33, 18), (22, 35, 34, 20), (0, 24, 35, 22), (43, 55, 56, 44), (22, 47, 36, 0), (2, 37, 38, 4), (16, 44, 45, 18), (10, 41, 42, 12), (4, 38, 39, 6), (18, 45, 46, 20), (12, 42, 43, 14), (6, 39, 40, 8), (20, 46, 47, 22), (0, 36, 37, 2), (14, 43, 44, 16), (48, 60, 61, 49), (40, 52, 53, 41), (47, 59, 48, 36), (37, 49, 50, 38), (44, 56, 57, 45), (41, 53, 54, 42), (38, 50, 51, 39), (45, 57, 58, 46), (42, 54, 55, 43), (39, 51, 52, 40), (46, 58, 59, 47), (36, 48, 49, 37), (70, 82, 83, 71), (55, 67, 68, 56), (52, 64, 65, 53), (59, 71, 60, 48), (49, 61, 62, 50), (56, 68, 69, 57), (53, 65, 66, 54), (50, 62, 63, 51), (57, 69, 70, 58), (54, 66, 67, 55), (51, 63, 64, 52), (58, 70, 71, 59), (72, 83, 82, 81, 80, 79, 78, 77, 76, 75, 74, 73), (60, 72, 73, 61), (67, 79, 80, 68), (64, 76, 77, 65), (71, 83, 72, 60), (61, 73, 74, 62), (68, 80, 81, 69), (65, 77, 78, 66), (62, 74, 75, 63), (69, 81, 82, 70), (66, 78, 79, 67), (63, 75, 76, 64)])
_uv = me_cylinder_003.uv_layers.new(name='UVMap')
_uv.uv.foreach_set('vector', [0.9545, 0.2123, 0.9287, 0.2127, 0.9294, 0.2532, 0.9552, 0.2528, 0.9287, 0.2127, 0.9064, 0.2123, 0.907, 0.2528, 0.9294, 0.2532, 0.9064, 0.2123, 0.8934, 0.2111, 0.8941, 0.2516, 0.907, 0.2528, 0.9566, 0.4409, 0.9437, 0.4421, 0.943, 0.4825, 0.9559, 0.4813, 0.9437, 0.4421, 0.9213, 0.4425, 0.9206, 0.483, 0.943, 0.4825, 0.9213, 0.4425, 0.8955, 0.4421, 0.8948, 0.4825, 0.9206, 0.483, 0.8955, 0.4421, 0.8732, 0.4409, 0.8725, 0.4813, 0.8948, 0.4825, 0.9769, 0.1689, 0.9545, 0.1702, 0.9552, 0.2106, 0.9775, 0.2094, 0.9545, 0.1702, 0.9287, 0.1706, 0.9294, 0.2111, 0.9552, 0.2106, 0.9287, 0.1706, 0.9064, 0.1702, 0.907, 0.2106, 0.9294, 0.2111, 0.8372, 0.5266, 0.8596, 0.5135, 0.8725, 0.4908, 0.8725, 0.4645, 0.8596, 0.4418, 0.8372, 0.4287, 0.8114, 0.4287, 0.7891, 0.4418, 0.7762, 0.4645, 0.7762, 0.4908, 0.7891, 0.5135, 0.8114, 0.5266, 0.9064, 0.1702, 0.8934, 0.1689, 0.8941, 0.2094, 0.907, 0.2106, 0.9769, 0.2111, 0.9545, 0.2123, 0.9552, 0.2528, 0.9775, 0.2516, 0.7762, 0.4181, 0.7762, 0.4272, 0.7861, 0.4261, 0.7861, 0.417, 0.2426, 0.1686, 0.2346, 0.1768, 0.257, 0.1899, 0.2599, 0.1788, 0.2327, 0.1511, 0.2217, 0.1541, 0.2346, 0.1768, 0.2426, 0.1686, 0.2327, 0.1308, 0.2217, 0.1278, 0.2217, 0.1541, 0.2327, 0.1511, 0.2426, 0.1133, 0.2346, 0.1051, 0.2217, 0.1278, 0.2327, 0.1308, 0.2599, 0.1031, 0.257, 0.09198, 0.2346, 0.1051, 0.2426, 0.1133, 0.2798, 0.1031, 0.2828, 0.09198, 0.257, 0.09198, 0.2599, 0.1031, 0.2971, 0.1133, 0.3051, 0.1051, 0.2828, 0.09198, 0.2798, 0.1031, 0.3071, 0.1308, 0.318, 0.1278, 0.3051, 0.1051, 0.2971, 0.1133, 0.3071, 0.1511, 0.318, 0.1541, 0.318, 0.1278, 0.3071, 0.1308, 0.2971, 0.1686, 0.3051, 0.1768, 0.318, 0.1541, 0.3071, 0.1511, 0.2798, 0.1788, 0.2828, 0.1899, 0.3051, 0.1768, 0.2971, 0.1686, 0.2599, 0.1788, 0.257, 0.1899, 0.2828, 0.1899, 0.2798, 0.1788, 0.8784, 0.355, 0.8995, 0.3335, 0.8973, 0.3296, 0.8685, 0.3374, 0.2589, 0.09198, 0.2591, 0.0828, 0.2391, 0.08246, 0.239, 0.09164, 0.3408, 0.09134, 0.3408, 0.08216, 0.3235, 0.0828, 0.3235, 0.09198, 0.8406, 0.417, 0.8406, 0.4261, 0.8506, 0.4272, 0.8506, 0.4181, 0.7861, 0.417, 0.7861, 0.4261, 0.8034, 0.4255, 0.8034, 0.4163, 0.3235, 0.09198, 0.3235, 0.0828, 0.3036, 0.0828, 0.3036, 0.09198, 0.2862, 0.0907, 0.2863, 0.08152, 0.2763, 0.08246, 0.2762, 0.09164, 0.8034, 0.4163, 0.8034, 0.4255, 0.8233, 0.4255, 0.8233, 0.4163, 0.3036, 0.09198, 0.3036, 0.0828, 0.2863, 0.08216, 0.2863, 0.09134, 0.2762, 0.09164, 0.2763, 0.08246, 0.2591, 0.0828, 0.2589, 0.09198, 0.239, 0.09164, 0.2391, 0.08246, 0.2219, 0.08152, 0.2217, 0.0907, 0.8233, 0.4163, 0.8233, 0.4255, 0.8406, 0.4261, 0.8406, 0.417, -8.941e-08, 1.0, -8.941e-08, 1.0, -8.941e-08, 1.0, -8.941e-08, 1.0, 0.9329, 0.355, 0.9118, 0.3335, 0.9079, 0.3358, 0.9156, 0.3651, 0.8957, 0.2894, 0.9034, 0.3188, 0.9079, 0.3188, 0.9156, 0.2894, 0.9329, 0.2996, 0.9118, 0.321, 0.914, 0.325, 0.9428, 0.3171, 0.8685, 0.3374, 0.8973, 0.3296, 0.8973, 0.325, 0.8685, 0.3171, 0.9156, 0.3651, 0.9079, 0.3358, 0.9034, 0.3358, 0.8957, 0.3651, 0.9428, 0.3171, 0.914, 0.325, 0.914, 0.3296, 0.9428, 0.3374, 0.8685, 0.3171, 0.8973, 0.325, 0.8995, 0.321, 0.8784, 0.2996, 0.8957, 0.3651, 0.9034, 0.3358, 0.8995, 0.3335, 0.8784, 0.355, 0.9428, 0.3374, 0.914, 0.3296, 0.9118, 0.3335, 0.9329, 0.355, 0.8784, 0.2996, 0.8995, 0.321, 0.9034, 0.3188, 0.8957, 0.2894, 0.9156, 0.2894, 0.9079, 0.3188, 0.9118, 0.321, 0.9329, 0.2996, 0.865, 0.4286, 0.8666, 0.4231, 0.8649, 0.423, 0.8627, 0.4284, -8.941e-08, 1.0, -8.941e-08, 1.0, -8.941e-08, 1.0, -8.941e-08, 1.0, -8.941e-08, 1.0, -8.941e-08, 1.0, -8.941e-08, 1.0, -8.941e-08, 1.0, -8.941e-08, 1.0, -8.941e-08, 1.0, -8.941e-08, 1.0, -8.941e-08, 1.0, -8.941e-08, 1.0, -8.941e-08, 1.0, -8.941e-08, 1.0, -8.941e-08, 1.0, -8.941e-08, 1.0, -8.941e-08, 1.0, -8.941e-08, 1.0, -8.941e-08, 1.0, -8.941e-08, 1.0, -8.941e-08, 1.0, -8.941e-08, 1.0, -8.941e-08, 1.0, -8.941e-08, 1.0, -8.941e-08, 1.0, -8.941e-08, 1.0, -8.941e-08, 1.0, -8.941e-08, 1.0, -8.941e-08, 1.0, -8.941e-08, 1.0, -8.941e-08, 1.0, -8.941e-08, 1.0, -8.941e-08, 1.0, -8.941e-08, 1.0, -8.941e-08, 1.0, -8.941e-08, 1.0, -8.941e-08, 1.0, -8.941e-08, 1.0, -8.941e-08, 1.0, -8.941e-08, 1.0, -8.941e-08, 1.0, -8.941e-08, 1.0, -8.941e-08, 1.0, 0.8583, 0.4163, 0.855, 0.4163, 0.8522, 0.418, 0.8506, 0.4208, 0.8506, 0.4241, 0.8522, 0.427, 0.855, 0.4287, 0.8583, 0.4287, 0.8611, 0.427, 0.8627, 0.4241, 0.8627, 0.4208, 0.8611, 0.418, 0.3287, 0.1073, 0.3279, 0.1019, 0.3247, 0.1019, 0.3242, 0.1074, 0.8772, 0.4284, 0.8754, 0.423, 0.8726, 0.4231, 0.8733, 0.4286, 0.875, 0.4229, 0.8734, 0.4175, 0.8705, 0.4175, 0.8711, 0.423, 0.3325, 0.1071, 0.3308, 0.1017, 0.3279, 0.1019, 0.3287, 0.1073, 0.3242, 0.1074, 0.3247, 0.1019, 0.3219, 0.1019, 0.3203, 0.1073, 0.8733, 0.4286, 0.8726, 0.4231, 0.8694, 0.4232, 0.8688, 0.4287, 0.8711, 0.423, 0.8705, 0.4175, 0.8673, 0.4175, 0.8666, 0.4229, 0.3203, 0.1073, 0.3219, 0.1019, 0.3203, 0.1017, 0.318, 0.1071, 0.8688, 0.4287, 0.8694, 0.4232, 0.8666, 0.4231, 0.865, 0.4286, 0.8666, 0.4229, 0.8673, 0.4175, 0.8645, 0.4173, 0.8627, 0.4227, 0.8772, 0.4227, 0.875, 0.4173, 0.8734, 0.4175, 0.875, 0.4229])
me_cylinder_003.use_remesh_fix_poles = True
me_cylinder_003.use_remesh_preserve_attributes = False
me_cylinder_003.use_mirror_vertex_groups = False
me_cylinder_003.update()
me_cylinder_004 = bpy.data.meshes.new('Cylinder.004')
me_cylinder_004.from_pydata([(-0.03829, -0.1443, 0.02), (0.1126, -0.1868, 0.0259), (-0.03829, -0.115, 0.08948), (0.1126, -0.1489, 0.1158), (-0.03829, -0.05483, 0.135), (0.1126, -0.07099, 0.1748), (-0.03829, 0.02, 0.1443), (0.1126, 0.0259, 0.1868), (-0.03829, 0.08948, 0.115), (0.1126, 0.1158, 0.1489), (-0.03829, 0.135, 0.05483), (0.1126, 0.1748, 0.07099), (-0.03829, 0.1443, -0.02), (0.1126, 0.1868, -0.0259), (-0.03829, 0.115, -0.08948), (0.1126, 0.1489, -0.1158), (-0.03829, 0.05483, -0.135), (0.1126, 0.07099, -0.1748), (-0.03829, -0.02, -0.1443), (0.1126, -0.0259, -0.1868), (-0.03829, -0.08948, -0.115), (0.1126, -0.1158, -0.1489), (-0.03829, -0.135, -0.05483), (0.1126, -0.1748, -0.07099), (-0.03829, -0.1868, 0.0259), (-0.03829, -0.1489, 0.1158), (-0.03829, -0.07099, 0.1748), (-0.03829, 0.0259, 0.1868), (-0.03829, 0.1158, 0.1489), (-0.03829, 0.1748, 0.07099), (-0.03829, 0.1868, -0.0259), (-0.03829, 0.1489, -0.1158), (-0.03829, 0.07099, -0.1748), (-0.03829, -0.0259, -0.1868), (-0.03829, -0.1158, -0.1489), (-0.03829, -0.1748, -0.07099), (-0.004064, -0.1443, 0.02), (-0.004064, -0.115, 0.08948), (-0.004064, -0.05483, 0.135), (-0.004064, 0.02, 0.1443), (-0.004064, 0.08948, 0.115), (-0.004064, 0.135, 0.05483), (-0.004064, 0.1443, -0.02), (-0.004064, 0.115, -0.08948), (-0.004064, 0.05483, -0.135), (-0.004064, -0.02, -0.1443), (-0.004064, -0.08948, -0.115), (-0.004064, -0.135, -0.05483), (-0.004064, -0.03248, 0.004502), (-0.004064, -0.02588, 0.02014), (-0.004064, -0.01234, 0.03038), (-0.004064, 0.004502, 0.03248), (-0.004064, 0.02014, 0.02588), (-0.004064, 0.03038, 0.01234), (-0.004064, 0.03248, -0.004502), (-0.004064, 0.02588, -0.02014), (-0.004064, 0.01234, -0.03038), (-0.004064, -0.004502, -0.03248), (-0.004064, -0.02014, -0.02588), (-0.004064, -0.03038, -0.01234), (-0.004064, -0.03248, 0.004502), (-0.004064, -0.02588, 0.02014), (-0.004064, -0.01234, 0.03038), (-0.004064, 0.004502, 0.03248), (-0.004064, 0.02014, 0.02588), (-0.004064, 0.03038, 0.01234), (-0.004064, 0.03248, -0.004502), (-0.004064, 0.02588, -0.02014), (-0.004064, 0.01234, -0.03038), (-0.004064, -0.004502, -0.03248), (-0.004064, -0.02014, -0.02588), (-0.004064, -0.03038, -0.01234), (-0.02383, -0.02354, 0.003263), (-0.02383, -0.01876, 0.0146), (-0.02383, -0.008945, 0.02202), (-0.02383, 0.003263, 0.02354), (-0.02383, 0.0146, 0.01876), (-0.02383, 0.02202, 0.008945), (-0.02383, 0.02354, -0.003263), (-0.02383, 0.01876, -0.0146), (-0.02383, 0.008945, -0.02202), (-0.02383, -0.003263, -0.02354), (-0.02383, -0.0146, -0.01876), (-0.02383, -0.02202, -0.008945)], [], [(24, 1, 3, 25), (25, 3, 5, 26), (26, 5, 7, 27), (27, 7, 9, 28), (28, 9, 11, 29), (29, 11, 13, 30), (30, 13, 15, 31), (31, 15, 17, 32), (32, 17, 19, 33), (33, 19, 21, 34), (3, 1, 23, 21, 19, 17, 15, 13, 11, 9, 7, 5), (34, 21, 23, 35), (35, 23, 1, 24), (8, 10, 41, 40), (2, 0, 24, 25), (4, 2, 25, 26), (6, 4, 26, 27), (8, 6, 27, 28), (10, 8, 28, 29), (12, 10, 29, 30), (14, 12, 30, 31), (16, 14, 31, 32), (18, 16, 32, 33), (20, 18, 33, 34), (22, 20, 34, 35), (0, 22, 35, 24), (43, 44, 56, 55), (22, 0, 36, 47), (2, 4, 38, 37), (16, 18, 45, 44), (10, 12, 42, 41), (4, 6, 39, 38), (18, 20, 46, 45), (12, 14, 43, 42), (6, 8, 40, 39), (20, 22, 47, 46), (0, 2, 37, 36), (14, 16, 44, 43), (48, 49, 61, 60), (40, 41, 53, 52), (47, 36, 48, 59), (37, 38, 50, 49), (44, 45, 57, 56), (41, 42, 54, 53), (38, 39, 51, 50), (45, 46, 58, 57), (42, 43, 55, 54), (39, 40, 52, 51), (46, 47, 59, 58), (36, 37, 49, 48), (70, 71, 83, 82), (55, 56, 68, 67), (52, 53, 65, 64), (59, 48, 60, 71), (49, 50, 62, 61), (56, 57, 69, 68), (53, 54, 66, 65), (50, 51, 63, 62), (57, 58, 70, 69), (54, 55, 67, 66), (51, 52, 64, 63), (58, 59, 71, 70), (72, 73, 74, 75, 76, 77, 78, 79, 80, 81, 82, 83), (60, 61, 73, 72), (67, 68, 80, 79), (64, 65, 77, 76), (71, 60, 72, 83), (61, 62, 74, 73), (68, 69, 81, 80), (65, 66, 78, 77), (62, 63, 75, 74), (69, 70, 82, 81), (66, 67, 79, 78), (63, 64, 76, 75)])
_uv = me_cylinder_004.uv_layers.new(name='UVMap')
_uv.uv.foreach_set('vector', [0.9545, 0.2123, 0.9552, 0.2528, 0.9294, 0.2532, 0.9287, 0.2127, 0.9287, 0.2127, 0.9294, 0.2532, 0.907, 0.2528, 0.9064, 0.2123, 0.9064, 0.2123, 0.907, 0.2528, 0.8941, 0.2516, 0.8934, 0.2111, 0.9566, 0.4409, 0.9559, 0.4813, 0.943, 0.4825, 0.9437, 0.4421, 0.9437, 0.4421, 0.943, 0.4825, 0.9206, 0.483, 0.9213, 0.4425, 0.9213, 0.4425, 0.9206, 0.483, 0.8948, 0.4825, 0.8955, 0.4421, 0.8955, 0.4421, 0.8948, 0.4825, 0.8725, 0.4813, 0.8732, 0.4409, 0.9769, 0.1689, 0.9775, 0.2094, 0.9552, 0.2106, 0.9545, 0.1702, 0.9545, 0.1702, 0.9552, 0.2106, 0.9294, 0.2111, 0.9287, 0.1706, 0.9287, 0.1706, 0.9294, 0.2111, 0.907, 0.2106, 0.9064, 0.1702, 0.8372, 0.5266, 0.8114, 0.5266, 0.7891, 0.5135, 0.7762, 0.4908, 0.7762, 0.4645, 0.7891, 0.4418, 0.8114, 0.4287, 0.8372, 0.4287, 0.8596, 0.4418, 0.8725, 0.4645, 0.8725, 0.4908, 0.8596, 0.5135, 0.9064, 0.1702, 0.907, 0.2106, 0.8941, 0.2094, 0.8934, 0.1689, 0.9769, 0.2111, 0.9775, 0.2516, 0.9552, 0.2528, 0.9545, 0.2123, 0.7762, 0.4181, 0.7861, 0.417, 0.7861, 0.4261, 0.7762, 0.4272, 0.2426, 0.1686, 0.2599, 0.1788, 0.257, 0.1899, 0.2346, 0.1768, 0.2327, 0.1511, 0.2426, 0.1686, 0.2346, 0.1768, 0.2217, 0.1541, 0.2327, 0.1308, 0.2327, 0.1511, 0.2217, 0.1541, 0.2217, 0.1278, 0.2426, 0.1133, 0.2327, 0.1308, 0.2217, 0.1278, 0.2346, 0.1051, 0.2599, 0.1031, 0.2426, 0.1133, 0.2346, 0.1051, 0.257, 0.09198, 0.2798, 0.1031, 0.2599, 0.1031, 0.257, 0.09198, 0.2828, 0.09198, 0.2971, 0.1133, 0.2798, 0.1031, 0.2828, 0.09198, 0.3051, 0.1051, 0.3071, 0.1308, 0.2971, 0.1133, 0.3051, 0.1051, 0.318, 0.1278, 0.3071, 0.1511, 0.3071, 0.1308, 0.318, 0.1278, 0.318, 0.1541, 0.2971, 0.1686, 0.3071, 0.1511, 0.318, 0.1541, 0.3051, 0.1768, 0.2798, 0.1788, 0.2971, 0.1686, 0.3051, 0.1768, 0.2828, 0.1899, 0.2599, 0.1788, 0.2798, 0.1788, 0.2828, 0.1899, 0.257, 0.1899, 0.8784, 0.355, 0.8685, 0.3374, 0.8973, 0.3296, 0.8995, 0.3335, 0.2589, 0.09198, 0.239, 0.09164, 0.2391, 0.08246, 0.2591, 0.0828, 0.3408, 0.09134, 0.3235, 0.09198, 0.3235, 0.0828, 0.3408, 0.08216, 0.8406, 0.417, 0.8506, 0.4181, 0.8506, 0.4272, 0.8406, 0.4261, 0.7861, 0.417, 0.8034, 0.4163, 0.8034, 0.4255, 0.7861, 0.4261, 0.3235, 0.09198, 0.3036, 0.09198, 0.3036, 0.0828, 0.3235, 0.0828, 0.2862, 0.0907, 0.2762, 0.09164, 0.2763, 0.08246, 0.2863, 0.08152, 0.8034, 0.4163, 0.8233, 0.4163, 0.8233, 0.4255, 0.8034, 0.4255, 0.3036, 0.09198, 0.2863, 0.09134, 0.2863, 0.08216, 0.3036, 0.0828, 0.2762, 0.09164, 0.2589, 0.09198, 0.2591, 0.0828, 0.2763, 0.08246, 0.239, 0.09164, 0.2217, 0.0907, 0.2219, 0.08152, 0.2391, 0.08246, 0.8233, 0.4163, 0.8406, 0.417, 0.8406, 0.4261, 0.8233, 0.4255, -8.941e-08, 1.0, -8.941e-08, 1.0, -8.941e-08, 1.0, -8.941e-08, 1.0, 0.9329, 0.355, 0.9156, 0.3651, 0.9079, 0.3358, 0.9118, 0.3335, 0.8957, 0.2894, 0.9156, 0.2894, 0.9079, 0.3188, 0.9034, 0.3188, 0.9329, 0.2996, 0.9428, 0.3171, 0.914, 0.325, 0.9118, 0.321, 0.8685, 0.3374, 0.8685, 0.3171, 0.8973, 0.325, 0.8973, 0.3296, 0.9156, 0.3651, 0.8957, 0.3651, 0.9034, 0.3358, 0.9079, 0.3358, 0.9428, 0.3171, 0.9428, 0.3374, 0.914, 0.3296, 0.914, 0.325, 0.8685, 0.3171, 0.8784, 0.2996, 0.8995, 0.321, 0.8973, 0.325, 0.8957, 0.3651, 0.8784, 0.355, 0.8995, 0.3335, 0.9034, 0.3358, 0.9428, 0.3374, 0.9329, 0.355, 0.9118, 0.3335, 0.914, 0.3296, 0.8784, 0.2996, 0.8957, 0.2894, 0.9034, 0.3188, 0.8995, 0.321, 0.9156, 0.2894, 0.9329, 0.2996, 0.9118, 0.321, 0.9079, 0.3188, 0.865, 0.4286, 0.8627, 0.4284, 0.8649, 0.423, 0.8666, 0.4231, -8.941e-08, 1.0, -8.941e-08, 1.0, -8.941e-08, 1.0, -8.941e-08, 1.0, -8.941e-08, 1.0, -8.941e-08, 1.0, -8.941e-08, 1.0, -8.941e-08, 1.0, -8.941e-08, 1.0, -8.941e-08, 1.0, -8.941e-08, 1.0, -8.941e-08, 1.0, -8.941e-08, 1.0, -8.941e-08, 1.0, -8.941e-08, 1.0, -8.941e-08, 1.0, -8.941e-08, 1.0, -8.941e-08, 1.0, -8.941e-08, 1.0, -8.941e-08, 1.0, -8.941e-08, 1.0, -8.941e-08, 1.0, -8.941e-08, 1.0, -8.941e-08, 1.0, -8.941e-08, 1.0, -8.941e-08, 1.0, -8.941e-08, 1.0, -8.941e-08, 1.0, -8.941e-08, 1.0, -8.941e-08, 1.0, -8.941e-08, 1.0, -8.941e-08, 1.0, -8.941e-08, 1.0, -8.941e-08, 1.0, -8.941e-08, 1.0, -8.941e-08, 1.0, -8.941e-08, 1.0, -8.941e-08, 1.0, -8.941e-08, 1.0, -8.941e-08, 1.0, -8.941e-08, 1.0, -8.941e-08, 1.0, -8.941e-08, 1.0, -8.941e-08, 1.0, 0.8583, 0.4163, 0.8611, 0.418, 0.8627, 0.4208, 0.8627, 0.4241, 0.8611, 0.427, 0.8583, 0.4287, 0.855, 0.4287, 0.8522, 0.427, 0.8506, 0.4241, 0.8506, 0.4208, 0.8522, 0.418, 0.855, 0.4163, 0.3287, 0.1073, 0.3242, 0.1074, 0.3247, 0.1019, 0.3279, 0.1019, 0.8772, 0.4284, 0.8733, 0.4286, 0.8726, 0.4231, 0.8754, 0.423, 0.875, 0.4229, 0.8711, 0.423, 0.8705, 0.4175, 0.8734, 0.4175, 0.3325, 0.1071, 0.3287, 0.1073, 0.3279, 0.1019, 0.3308, 0.1017, 0.3242, 0.1074, 0.3203, 0.1073, 0.3219, 0.1019, 0.3247, 0.1019, 0.8733, 0.4286, 0.8688, 0.4287, 0.8694, 0.4232, 0.8726, 0.4231, 0.8711, 0.423, 0.8666, 0.4229, 0.8673, 0.4175, 0.8705, 0.4175, 0.3203, 0.1073, 0.318, 0.1071, 0.3203, 0.1017, 0.3219, 0.1019, 0.8688, 0.4287, 0.865, 0.4286, 0.8666, 0.4231, 0.8694, 0.4232, 0.8666, 0.4229, 0.8627, 0.4227, 0.8645, 0.4173, 0.8673, 0.4175, 0.8772, 0.4227, 0.875, 0.4229, 0.8734, 0.4175, 0.875, 0.4173])
me_cylinder_004.materials.append(None)
me_cylinder_004.use_remesh_fix_poles = True
me_cylinder_004.use_remesh_preserve_attributes = False
me_cylinder_004.use_mirror_vertex_groups = False
me_cylinder_004.update()
arm_armature = bpy.data.armatures.new('Armature')  # bones are not reproduced

# ---- objects
ob_car = bpy.data.objects.new('Car', me_cube)
ob_frontlefttire = bpy.data.objects.new('FrontLeftTire', me_cylinder_001)
ob_backlefttire = bpy.data.objects.new('BackLeftTire', me_cylinder_002)
ob_frontrighttire = bpy.data.objects.new('FrontRightTire', me_cylinder_003)
ob_backrighttire = bpy.data.objects.new('BackRightTire', me_cylinder_004)
ob_armature = bpy.data.objects.new('Armature', arm_armature)

# ---- transforms, parenting, visibility, modifiers, constraints
ob_car.parent = ob_armature
ob_car.matrix_parent_inverse = Matrix(((1.0, 8.742e-08, -1.432e-14, -1.716e-08), (-1.681e-09, 0.01923, 0.9998, -1.622), (8.741e-08, -0.9998, 0.01923, 0.1991), (-0.0, -0.0, -0.0, 1.0)))
ob_car.location = (0.04334, 0.004464, 0.08474)
ob_car.lineart.crease_threshold = 0.0
_vg = ob_car.vertex_groups.new(name='Crash')
for _i, _w in zip([0, 1, 11, 12, 13, 14, 15, 16, 17, 18, 19, 20, 21, 22, 23, 24, 25, 26, 28, 29, 30, 31, 32, 33, 34, 35, 36, 40, 79, 80, 90, 91, 99, 100, 101, 102, 104, 105, 106, 107, 108, 109, 110, 112, 113, 114, 115, 116, 117, 118, 119, 120, 121, 122, 124, 126, 176, 177, 178, 179, 180, 181, 182, 183, 184, 185, 186, 187, 188, 189], [0.7875, 0.8448, 0.68, 0.991, 0.8093, 0.4203, 0.2552, 0.9843, 0.9992, 1.0, 1.0, 0.7344, 0.543, 0.375, 0.3856, 0.9622, 0.8771, 0.8438, 0.9272, 0.9057, 0.7848, 0.8004, 0.8389, 0.7959, 0.8261, 0.8355, 0.8588, 0.6798, 0.7516, 0.9743, 1.0, 0.542, 0.8316, 0.3432, 0.4264, 0.0549, 0.5422, 0.3176, 0.442, 0.4693, 0.2982, 0.1585, 0.00167, 0.9267, 0.4175, 0.1886, 0.01729, 0.7298, 0.5, 0.325, 0.2271, 0.1282, 0.0623, 0.0004537, 0.9931, 0.8062, 0.02088, 0.9953, 0.9954, 0.08204, 0.4825, 0.2368, 0.01213, 0.9919, 1.0, 0.9318, 0.9995, 1.0, 0.908, 0.999]): _vg.add([_i], _w, 'REPLACE')
_m = ob_car.modifiers.new('Armature', 'ARMATURE')
_m.object = ob_armature
_m.vertex_group = 'Crash'
ob_frontlefttire.parent = ob_armature
ob_frontlefttire.matrix_parent_inverse = Matrix(((-0.0, 0.1373, 0.9905, -1.63), (1.0, -0.0, 0.0, -1.043), (0.0, 0.9905, -0.1373, 0.02775), (-0.0, 0.0, 0.0, 1.0)))
ob_frontlefttire.location = (1.005, 0.1963, 1.619)
ob_frontlefttire.scale = (1.0, 0.9854, 0.6613)
ob_frontlefttire.lineart.crease_threshold = 0.0
ob_backlefttire.parent = ob_armature
ob_backlefttire.matrix_parent_inverse = Matrix(((-0.0, 0.1373, 0.9905, 1.084), (1.0, -0.0, 0.0, -0.9567), (0.0, 0.9905, -0.1373, -0.3484), (-0.0, 0.0, 0.0, 1.0)))
ob_backlefttire.location = (0.9185, 0.1963, -1.121)
ob_backlefttire.scale = (1.0, 0.9854, 0.6613)
ob_backlefttire.lineart.crease_threshold = 0.0
ob_frontrighttire.parent = ob_armature
ob_frontrighttire.matrix_parent_inverse = Matrix(((3.622e-06, -0.1373, -0.9905, 1.63), (-1.0, -1.342e-11, -3.656e-06, -1.043), (5.02e-07, 0.9905, -0.1373, 0.02776), (-0.0, 0.0, 0.0, 1.0)))
ob_frontrighttire.location = (-0.9185, 0.1963, 1.619)
ob_frontrighttire.scale = (1.0, 0.9854, 0.6613)
ob_frontrighttire.lineart.crease_threshold = 0.0
ob_backrighttire.parent = ob_armature
ob_backrighttire.matrix_parent_inverse = Matrix(((-0.0, -0.1373, -0.9905, -1.084), (-1.0, -0.0, -0.0, -1.043), (-0.0, 0.9905, -0.1373, -0.3484), (0.0, -0.0, 0.0, 1.0)))
ob_backrighttire.location = (-0.9185, 0.1963, -1.121)
ob_backrighttire.scale = (1.0, 0.9854, 0.6613)
ob_backrighttire.lineart.crease_threshold = 0.0
ob_armature.location = (0.0, 0.0, 0.0)
ob_armature.rotation_euler = (1.571, -0.0, 0.0)
ob_armature.scale = (0.85, 1.0, 0.65)
ob_armature.lineart.crease_threshold = 0.0

# ---- collection membership
scene.collection.objects.link(ob_car)
scene.collection.objects.link(ob_frontlefttire)
scene.collection.objects.link(ob_backlefttire)
scene.collection.objects.link(ob_frontrighttire)
scene.collection.objects.link(ob_backrighttire)
scene.collection.objects.link(ob_armature)

# ---- scene / render settings (as saved in the file)
scene.frame_start = 1; scene.frame_end = 60; scene.frame_set(0)
scene.render.engine = 'BLENDER_EEVEE_NEXT'
scene.cycles.use_denoising = False
scene.cycles.samples = 128
scene.cycles.sampling_pattern = 'TABULATED_SOBOL'
scene.cycles.use_adaptive_sampling = False
scene.cycles.use_light_tree = False
scene.view_settings.view_transform = 'Filmic'
bpy.context.view_layer.update()

# ---- added for rendering (the .blend has no active camera and no usable light): camera, sun
cam_auto = bpy.data.cameras.new('AutoCamera')
cam_auto.lens = 50.0
cam_auto.sensor_width = 36.0
cam_auto.clip_end = 1000.0
ob_auto_camera = bpy.data.objects.new('AutoCamera', cam_auto)
scene.collection.objects.link(ob_auto_camera)
ob_auto_camera.location = (3.2271, -3.98662, 3.26945)
ob_auto_camera.rotation_euler = (1.09748, -7.21219e-08, 0.694738)
scene.camera = ob_auto_camera
light_auto_sun = bpy.data.lights.new('AutoSun', 'SUN')
light_auto_sun.energy = 3.0
light_auto_sun.angle = 0.0523599
ob_auto_sun = bpy.data.objects.new('AutoSun', light_auto_sun)
scene.collection.objects.link(ob_auto_sun)
ob_auto_sun.rotation_euler = (0.872665, 0.174533, 0.523599)
bpy.context.view_layer.update()
